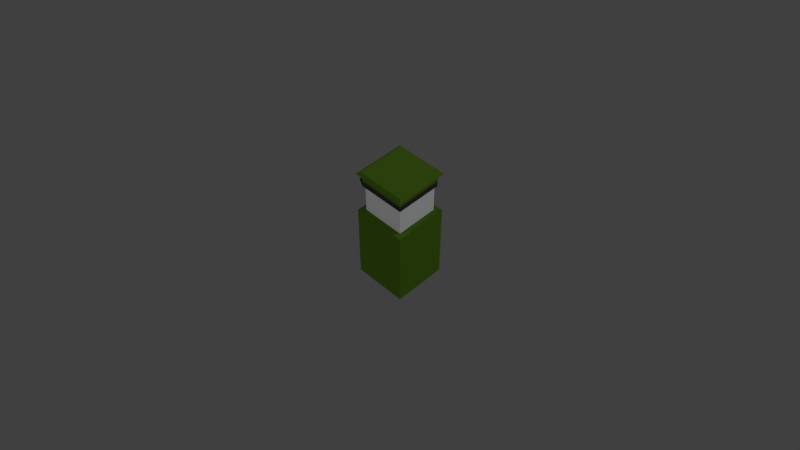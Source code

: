 # Source: SASCharacter.blend  (saved by Blender 2.79.0; exported with 4.5.12 LTS)
import bpy
from mathutils import Matrix  # noqa: F401  (used for matrix-valued properties, if any)

bpy.ops.wm.read_factory_settings(use_empty=True)
scene = bpy.context.scene
scene.name = 'Scene'

# ---- collections
col_collection_1 = bpy.data.collections.new('Collection 1'); scene.collection.children.link(col_collection_1)
col_collection_2 = bpy.data.collections.new('Collection 2'); scene.collection.children.link(col_collection_2)
col_collection_2.hide_render = True
col_collection_2.hide_viewport = True
col_collection_3 = bpy.data.collections.new('Collection 3'); scene.collection.children.link(col_collection_3)
col_collection_3.hide_render = True
col_collection_3.hide_viewport = True
col_collection_4 = bpy.data.collections.new('Collection 4'); scene.collection.children.link(col_collection_4)
col_collection_4.hide_render = True
col_collection_4.hide_viewport = True
col_collection_6 = bpy.data.collections.new('Collection 6'); scene.collection.children.link(col_collection_6)
col_collection_6.hide_render = True
col_collection_6.hide_viewport = True
col_collection_7 = bpy.data.collections.new('Collection 7'); scene.collection.children.link(col_collection_7)
col_collection_7.hide_render = True
col_collection_7.hide_viewport = True
col_collection_8 = bpy.data.collections.new('Collection 8'); scene.collection.children.link(col_collection_8)
col_collection_8.hide_render = True
col_collection_8.hide_viewport = True
col_collection_9 = bpy.data.collections.new('Collection 9'); scene.collection.children.link(col_collection_9)
col_collection_11 = bpy.data.collections.new('Collection 11'); scene.collection.children.link(col_collection_11)
col_collection_11.hide_render = True
col_collection_11.hide_viewport = True
col_collection_12 = bpy.data.collections.new('Collection 12'); scene.collection.children.link(col_collection_12)
col_collection_12.hide_render = True
col_collection_12.hide_viewport = True
col_collection_13 = bpy.data.collections.new('Collection 13'); scene.collection.children.link(col_collection_13)
col_collection_13.hide_render = True
col_collection_13.hide_viewport = True
col_collection_14 = bpy.data.collections.new('Collection 14'); scene.collection.children.link(col_collection_14)
col_collection_14.hide_render = True
col_collection_14.hide_viewport = True
col_collection_15 = bpy.data.collections.new('Collection 15'); scene.collection.children.link(col_collection_15)
col_collection_15.hide_render = True
col_collection_15.hide_viewport = True

# ---- images (referenced by path relative to the original .blend; pixels are not part of the script)
import os
ASSET_DIR = os.environ.get("B2B_ASSET_DIR", "")  # directory of the original .blend (textures are referenced by path, not embedded)
HERE = os.path.dirname(os.path.abspath(__file__))  # packed textures are extracted next to this script under _unpacked/

def load_image(name, relpath, width, height, colorspace="sRGB"):
    """Load a texture the original file referenced (path relative to the .blend, or extracted next to this script)."""
    p = next((c for c in (os.path.join(HERE, relpath), os.path.join(ASSET_DIR, relpath)) if relpath and os.path.exists(c)), "")
    if p:
        img = bpy.data.images.load(p, check_existing=True)
        img.name = name
    else:  # same state as the original file: an image datablock whose file is absent (Cycles renders it pink)
        img = bpy.data.images.new(name, width, height)
        img.source = "FILE"
        img.filepath = "//" + (relpath or name)
    img.colorspace_settings.name = colorspace
    return img
img_new_face = load_image('New Face', '', 64, 64, 'sRGB')

# ---- materials (node trees are filled in below, after node groups)
mat_test = bpy.data.materials.new('Test')
mat_test.alpha_threshold = 0.0
mat_test.use_transparent_shadow = False
mat_test.roughness = 0.5
mat_barrel = bpy.data.materials.new('Barrel')
mat_barrel.alpha_threshold = 0.0
mat_barrel.use_transparent_shadow = False
mat_barrel.diffuse_color = (0.1679, 0.1646, 0.1547, 1.0)
mat_barrel.roughness = 0.5
mat_barrel.specular_intensity = 0.0
mat_magazine = bpy.data.materials.new('Magazine')
mat_magazine.alpha_threshold = 0.0
mat_magazine.use_transparent_shadow = False
mat_magazine.diffuse_color = (0.3757, 0.3757, 0.3757, 1.0)
mat_magazine.roughness = 0.5
mat_magazine.specular_intensity = 0.0
mat_wood = bpy.data.materials.new('Wood')
mat_wood.alpha_threshold = 0.0
mat_wood.use_transparent_shadow = False
mat_wood.diffuse_color = (0.8, 0.3729, 0.1022, 1.0)
mat_wood.roughness = 0.5
mat_wood.specular_intensity = 0.0
mat_face_001 = bpy.data.materials.new('Face.001')
mat_face_001.alpha_threshold = 0.0
mat_face_001.use_transparent_shadow = False
mat_face_001.preview_render_type = 'FLAT'
mat_face_001.diffuse_color = (0.8, 0.6944, 0.525, 1.0)
mat_face_001.roughness = 0.5
mat_face_001.specular_intensity = 0.0
mat_face_001.line_color = (0.0, 0.0, 0.0, 1.0)
mat_helmet = bpy.data.materials.new('Helmet')
mat_helmet.alpha_threshold = 0.0
mat_helmet.use_transparent_shadow = False
mat_helmet.diffuse_color = (0.03992, 0.2529, 0.03886, 1.0)
mat_helmet.roughness = 0.5
mat_helmet.specular_intensity = 0.0
mat_face = bpy.data.materials.new('Face')
mat_face.alpha_threshold = 0.0
mat_face.use_transparent_shadow = False
mat_face.roughness = 0.5
mat_rocket = bpy.data.materials.new('Rocket')
mat_rocket.alpha_threshold = 0.0
mat_rocket.use_transparent_shadow = False
mat_rocket.diffuse_color = (0.8, 0.7895, 0.3646, 1.0)
mat_rocket.roughness = 0.5
mat_rocket.specular_intensity = 0.0
mat_dummy = bpy.data.materials.new('Dummy')
mat_dummy.alpha_threshold = 0.0
mat_dummy.use_transparent_shadow = False
mat_dummy.diffuse_color = (0.8, 0.6341, 0.4967, 1.0)
mat_dummy.roughness = 0.5
mat_dummy.specular_intensity = 0.0
mat_dummypole = bpy.data.materials.new('DummyPole')
mat_dummypole.alpha_threshold = 0.0
mat_dummypole.use_transparent_shadow = False
mat_dummypole.diffuse_color = (0.1873, 0.08814, 0.01985, 1.0)
mat_dummypole.roughness = 0.5
mat_dummypole.specular_intensity = 0.0
mat_generaluniform = bpy.data.materials.new('GeneralUniform')
mat_generaluniform.alpha_threshold = 0.0
mat_generaluniform.use_transparent_shadow = False
mat_generaluniform.diffuse_color = (0.08127, 0.1706, 0.01309, 1.0)
mat_generaluniform.roughness = 0.5
mat_generaluniform.specular_intensity = 0.0
mat_generalshirt = bpy.data.materials.new('GeneralShirt')
mat_generalshirt.alpha_threshold = 0.0
mat_generalshirt.use_transparent_shadow = False
mat_generalshirt.diffuse_color = (0.8, 0.6958, 0.3471, 1.0)
mat_generalshirt.roughness = 0.5
mat_generalshirt.specular_intensity = 0.0
mat_generaltie = bpy.data.materials.new('GeneralTie')
mat_generaltie.alpha_threshold = 0.0
mat_generaltie.use_transparent_shadow = False
mat_generaltie.diffuse_color = (0.8, 0.5384, 0.1724, 1.0)
mat_generaltie.roughness = 0.5
mat_generaltie.specular_intensity = 0.0
mat_generalhelmetblack = bpy.data.materials.new('GeneralHelmetBlack')
mat_generalhelmetblack.alpha_threshold = 0.0
mat_generalhelmetblack.use_transparent_shadow = False
mat_generalhelmetblack.diffuse_color = (0.03415, 0.03415, 0.03415, 1.0)
mat_generalhelmetblack.roughness = 0.5
mat_generalhelmetblack.specular_intensity = 0.0

# ---- material node trees
mat_test.use_nodes = True; mat_test.node_tree.nodes.clear()
_N = mat_test.node_tree.nodes; _L = mat_test.node_tree.links
n0 = _N.new('ShaderNodeOutputMaterial'); n0.name = 'Material Output'; n0.location = (300, 300)
n1 = _N.new('ShaderNodeBsdfDiffuse'); n1.name = 'Diffuse BSDF'; n1.location = (10, 300)
n2 = _N.new('ShaderNodeTexImage'); n2.name = 'Image Texture'; n2.location = (-184, 299)
n2.width = 140
n2.image = img_new_face
n3 = _N.new('ShaderNodeTexCoord'); n3.name = 'Texture Coordinate'; n3.location = (-460, 246)
_L.new(n1.outputs[0], n0.inputs[0])
_L.new(n2.outputs[0], n1.inputs[0])
_L.new(n3.outputs[2], n2.inputs[0])
n0.is_active_output = True

# ---- world
world_world = bpy.data.worlds.new('World'); scene.world = world_world
world_world.color = (0.05088, 0.05088, 0.05088)
world_world.use_sun_shadow = False
world_world.sun_shadow_jitter_overblur = 0.0
world_world.cycles.sampling_method = 'MANUAL'

# ---- cameras
cam_camera = bpy.data.cameras.new('Camera')
cam_camera.clip_end = 100.0
cam_camera.lens = 35.0
cam_camera.sensor_width = 32.0
cam_camera.sensor_height = 18.0
cam_camera.ortho_scale = 7.314
cam_camera.dof.focus_distance = 0.0
cam_camera.dof.aperture_fstop = 128.0

# ---- lights
light_lamp_001 = bpy.data.lights.new('Lamp.001', 'SUN')
light_lamp_001.color = (0.9404, 1.0, 1.0)
light_lamp_001.transmission_factor = 0.0
light_lamp_001.cutoff_distance = 30.0
light_lamp_001.angle = 0.1993
light_lamp_001.energy = 1.0
light_lamp_001.shadow_buffer_clip_start = 1.001
light_lamp_001.shadow_soft_size = 0.1
light_lamp_001.shadow_cascade_max_distance = 1000.0
light_lamp = bpy.data.lights.new('Lamp', 'SUN')
light_lamp.transmission_factor = 0.0
light_lamp.cutoff_distance = 30.0
light_lamp.angle = 0.1993
light_lamp.energy = 0.5
light_lamp.shadow_buffer_clip_start = 1.001
light_lamp.shadow_soft_size = 0.1
light_lamp.shadow_cascade_max_distance = 1000.0

# ---- meshes
me_cube_006 = bpy.data.meshes.new('Cube.006')
me_cube_006.from_pydata([], [], [])
_uv = me_cube_006.uv_layers.new(name='UVMap')
_uv.uv.foreach_set('vector', [])
me_cube_006.materials.append(mat_test)
me_cube_006.use_remesh_preserve_volume = False
me_cube_006.use_remesh_preserve_attributes = False
me_cube_006.use_mirror_vertex_groups = False
me_cube_006.update()
me_cube_009 = bpy.data.meshes.new('Cube.009')
me_cube_009.from_pydata([(0.252, -0.07625, 0.08084), (0.119, -0.07625, 0.2937), (0.252, 0.07612, 0.08084), (0.119, 0.07612, 0.2937), (0.9138, -0.07625, 0.08084), (0.9138, -0.07625, 0.2937), (0.9138, 0.07612, 0.08084), (0.9138, 0.07612, 0.2937), (1.716, 0.04357, 0.1438), (1.716, 0.04357, 0.2308), (1.716, -0.0437, 0.1438), (1.716, -0.0437, 0.2308), (0.9138, -0.0437, 0.2308), (0.9138, -0.0437, 0.1438), (0.9138, 0.04357, 0.1438), (0.9138, 0.04357, 0.2308), (-0.7217, 0.09995, 0.08084), (-0.7217, -0.1001, 0.08084), (-0.4133, -0.1001, 0.2937), (-0.4133, 0.09995, 0.2937), (0.119, 0.09995, -0.06315), (0.119, -0.1001, -0.06315), (-0.6075, 0.09995, -0.06315), (-0.6075, -0.1001, -0.06315), (-0.7217, 0.06617, 0.1306), (-0.7217, -0.0663, 0.1306), (-0.7217, -0.0663, 0.244), (-0.7217, 0.06617, 0.244), (-0.8631, 0.06617, 0.1306), (-0.8631, -0.0663, 0.1306), (-0.8631, -0.0663, 0.244), (-0.8631, 0.06617, 0.244), (-1.469, 0.07865, -0.06019), (-1.469, -0.07878, -0.06019), (-1.469, -0.07878, 0.2772), (-1.469, 0.07865, 0.2772), (-0.4336, 0.07467, -0.06315), (-0.4336, -0.0748, -0.06315), (-0.5695, 0.07467, -0.06315), (-0.5695, -0.0748, -0.06315), (-0.5416, 0.07467, -0.384), (-0.5416, -0.0748, -0.384), (-0.6999, 0.07467, -0.3183), (-0.6999, -0.0748, -0.3183), (0.5962, 0.06528, 0.08084), (0.5962, -0.06541, 0.08084), (0.7378, 0.06528, 0.08084), (0.7378, -0.06541, 0.08084), (0.5962, 0.06528, -0.3457), (0.5962, -0.06541, -0.3457), (0.7173, 0.06528, -0.3457), (0.7173, -0.06541, -0.3457), (-0.1711, -0.06296, -0.2222), (-0.1735, -0.06296, -0.01493), (-0.1711, 0.06353, -0.2222), (-0.1735, 0.06353, -0.01493), (0.09278, -0.06296, -0.1801), (0.09518, -0.06296, -0.01493), (0.09278, 0.06353, -0.1801), (0.09518, 0.06353, -0.01493), (-0.1184, 0.06353, -0.482), (-0.1184, -0.06296, -0.482), (0.1455, 0.06353, -0.44), (0.1455, -0.06296, -0.44)], [], [(3, 19, 18, 1), (2, 3, 7, 6), (7, 15, 14, 6), (4, 5, 1, 0), (6, 46, 44, 2), (7, 3, 1, 5), (8, 9, 11, 10), (5, 12, 15, 7), (14, 8, 10, 13), (6, 14, 13, 4), (13, 10, 11, 12), (4, 13, 12, 5), (15, 9, 8, 14), (12, 11, 9, 15), (16, 22, 23, 17), (2, 16, 19, 3), (1, 18, 17, 0), (23, 39, 37, 21), (17, 23, 21, 0), (0, 21, 20, 2), (2, 20, 22, 16), (27, 31, 30, 26), (16, 24, 27, 19), (18, 26, 25, 17), (19, 27, 26, 18), (28, 32, 35, 31), (25, 29, 28, 24), (24, 28, 31, 27), (26, 30, 29, 25), (33, 34, 35, 32), (30, 34, 33, 29), (31, 35, 34, 30), (29, 33, 32, 28), (36, 40, 42, 38), (22, 38, 39, 23), (20, 36, 38, 22), (21, 37, 36, 20), (41, 43, 42, 40), (37, 41, 40, 36), (39, 43, 41, 37), (38, 42, 43, 39), (47, 51, 50, 46), (2, 44, 45, 0), (4, 47, 46, 6), (0, 45, 47, 4), (48, 50, 51, 49), (44, 48, 49, 45), (45, 49, 51, 47), (46, 50, 48, 44), (52, 53, 55, 54), (54, 55, 59, 58), (58, 59, 57, 56), (56, 57, 53, 52), (54, 58, 62, 60), (59, 55, 53, 57), (60, 62, 63, 61), (52, 54, 60, 61), (58, 56, 63, 62), (56, 52, 61, 63), (17, 25, 24, 16)])
me_cube_009.polygons.foreach_set('material_index', [0, 0, 0, 0, 0, 0, 0, 0, 0, 0, 0, 0, 0, 0, 0, 0, 0, 0, 0, 0, 0, 0, 0, 0, 0, 0, 0, 0, 0, 0, 0, 0, 0, 0, 0, 0, 0, 0, 0, 0, 0, 0, 0, 0, 0, 0, 0, 0, 0, 1, 1, 1, 1, 1, 1, 1, 1, 1, 1, 2])
me_cube_009.materials.append(mat_barrel)
me_cube_009.materials.append(mat_magazine)
me_cube_009.materials.append(mat_wood)
me_cube_009.use_remesh_preserve_volume = False
me_cube_009.use_remesh_preserve_attributes = False
me_cube_009.use_mirror_vertex_groups = False
me_cube_009.update()
me_cube_004 = bpy.data.meshes.new('Cube.004')
me_cube_004.from_pydata([(1.0, 1.0, 0.0), (1.0, -1.0, 0.0), (-1.0, -1.0, 0.0), (-1.0, 1.0, 0.0), (1.0, 1.0, 0.5001), (1.0, -1.0, 0.5001), (-1.0, -1.0, 0.5001), (-1.0, 1.0, 0.5001), (2.452e-07, 0.7531, 0.8705), (0.7531, -4.135e-07, 0.8705), (-0.7531, 1.332e-07, 0.8705), (-3.925e-07, -0.7531, 0.8705)], [], [(0, 1, 2, 3), (4, 7, 8), (0, 4, 5, 1), (1, 5, 6, 2), (2, 6, 7, 3), (4, 0, 3, 7), (8, 10, 11, 9), (9, 4, 8), (5, 4, 9), (9, 11, 5), (8, 7, 10), (7, 6, 10), (10, 6, 11), (6, 5, 11)])
me_cube_004.polygons.foreach_set('material_index', [1, 1, 1, 1, 1, 1, 1, 1, 1, 1, 1, 1, 1, 1])
me_cube_004.materials.append(mat_face_001)
me_cube_004.materials.append(mat_helmet)
me_cube_004.use_remesh_preserve_volume = False
me_cube_004.use_remesh_preserve_attributes = False
me_cube_004.use_mirror_vertex_groups = False
me_cube_004.update()
me_cube_001 = bpy.data.meshes.new('Cube.001')
me_cube_001.from_pydata([(1.0, -1.0, -1.0), (-1.0, -1.0, -1.0), (-1.0, 1.0, -1.0), (1.0, 1.0, -1.0), (1.0, -1.0, 1.0), (-1.0, -1.0, 1.0), (-1.0, 1.0, 1.0), (1.0, 1.0, 1.0)], [], [(0, 1, 2, 3), (4, 7, 6, 5), (0, 4, 5, 1), (1, 5, 6, 2), (2, 6, 7, 3), (4, 0, 3, 7)])
_uv = me_cube_001.uv_layers.new(name='UVMap')
_uv.uv.foreach_set('vector', [1.987e-08, 0.6667, 0.3333, 0.6667, 0.3333, 1.0, 0.0, 1.0, 0.3333, 0.3333, 0.3333, 0.6667, 4.967e-08, 0.6667, 0.0, 0.3333, 0.6667, 0.3333, 0.3333, 0.3333, 0.3333, 0.0, 0.6667, 1.987e-08, 2.98e-08, 0.3333, 0.0, 1.291e-07, 0.3333, 0.0, 0.3333, 0.3333, 1.0, 0.3333, 0.6667, 0.3333, 0.6667, 8.941e-08, 1.0, 0.0, 0.3333, 0.3333, 0.6667, 0.3333, 0.6667, 0.6667, 0.3333, 0.6667])
_ca = me_cube_001.color_attributes.new('Col', 'BYTE_COLOR', 'CORNER')
_ca.data.foreach_set('color', [1.0, 1.0, 1.0, 1.0, 1.0, 1.0, 1.0, 1.0, 1.0, 1.0, 1.0, 1.0, 1.0, 1.0, 1.0, 1.0, 1.0, 1.0, 1.0, 1.0, 1.0, 1.0, 1.0, 1.0, 1.0, 1.0, 1.0, 1.0, 1.0, 1.0, 1.0, 1.0, 1.0, 1.0, 1.0, 1.0, 1.0, 1.0, 1.0, 1.0, 1.0, 1.0, 1.0, 1.0, 1.0, 1.0, 1.0, 1.0, 1.0, 1.0, 1.0, 1.0, 1.0, 1.0, 1.0, 1.0, 1.0, 1.0, 1.0, 1.0, 1.0, 1.0, 1.0, 1.0, 1.0, 1.0, 1.0, 1.0, 1.0, 1.0, 1.0, 1.0, 1.0, 1.0, 1.0, 1.0, 1.0, 1.0, 1.0, 1.0, 1.0, 1.0, 1.0, 1.0, 1.0, 1.0, 1.0, 1.0, 1.0, 1.0, 1.0, 1.0, 1.0, 1.0, 1.0, 1.0])
me_cube_001.materials.append(mat_face)
me_cube_001.use_remesh_preserve_volume = False
me_cube_001.use_remesh_preserve_attributes = False
me_cube_001.use_mirror_vertex_groups = False
me_cube_001.update()
me_cube = bpy.data.meshes.new('Cube')
me_cube.from_pydata([(1.0, 1.0, 0.0), (1.0, -1.0, 0.0), (-1.0, -1.0, 0.0), (-1.0, 1.0, 0.0), (1.0, 1.0, 3.0), (1.0, -1.0, 3.0), (-1.0, -1.0, 3.0), (-1.0, 1.0, 3.0)], [], [(0, 1, 2, 3), (4, 7, 6, 5), (0, 4, 5, 1), (1, 5, 6, 2), (2, 6, 7, 3), (4, 0, 3, 7)])
me_cube.polygons.foreach_set('material_index', [1, 1, 1, 1, 1, 1])
me_cube.materials.append(mat_face_001)
me_cube.materials.append(mat_helmet)
me_cube.use_remesh_preserve_volume = False
me_cube.use_remesh_preserve_attributes = False
me_cube.use_mirror_vertex_groups = False
me_cube.update()
me_cube_013 = bpy.data.meshes.new('Cube.013')
me_cube_013.from_pydata([(0.3893, -0.07625, 0.08084), (0.5041, -0.07625, 0.2937), (0.3893, 0.07612, 0.08084), (0.5041, 0.07612, 0.2937), (0.9138, -0.06131, 0.112), (0.9138, -0.06131, 0.2625), (0.9138, 0.06117, 0.112), (0.9138, 0.06117, 0.2625), (1.556, 0.04357, 0.1438), (1.556, 0.04357, 0.2308), (1.556, -0.0437, 0.1438), (1.556, -0.0437, 0.2308), (0.9138, -0.0437, 0.2308), (0.9138, -0.0437, 0.1438), (0.9138, 0.04357, 0.1438), (0.9138, 0.04357, 0.2308), (-0.7217, 0.09995, 0.04727), (-0.7217, -0.1001, 0.04727), (-0.5723, -0.1001, 0.2937), (-0.5723, 0.09995, 0.2937), (-0.8891, 0.09995, 0.03189), (-0.8891, -0.1001, 0.03189), (-0.7217, -0.0663, 0.2012), (-0.7217, 0.06617, 0.2012), (-0.8891, -0.0663, 0.1522), (-0.8891, 0.06617, 0.1522), (-0.9887, 0.06617, 0.2178), (-0.9887, 0.06679, 0.002962), (-0.9887, -0.0663, 0.2178), (-0.9887, -0.06692, 0.002962), (-1.441, 0.06617, 0.2178), (-1.441, 0.06679, -0.1152), (-1.441, -0.0663, 0.2178), (-1.441, -0.06692, -0.1152), (-0.3978, 0.07612, 0.05706), (-0.3978, -0.07625, 0.05706), (-0.6496, 0.09995, 0.04945), (-0.6496, -0.1001, 0.04945), (-0.4296, 0.05709, -0.0373), (-0.4296, -0.05722, -0.0373), (-0.6137, 0.07496, 0.005634), (-0.6137, -0.07509, 0.005634), (-0.4665, 0.05709, -0.1957), (-0.4665, -0.05722, -0.1957), (-0.6506, 0.07496, -0.1527), (-0.6506, -0.07509, -0.1527), (-0.4569, 0.05709, -0.3043), (-0.4569, -0.05722, -0.3043), (-0.6789, 0.07496, -0.2042), (-0.6789, -0.07509, -0.2042), (-0.1745, 0.05709, -0.0373), (-0.1745, -0.05722, -0.0373), (-0.1745, 0.05709, 0.08128), (-0.1745, -0.05722, 0.08128), (-0.1026, 0.05709, -0.0373), (-0.1026, -0.05722, -0.0373), (-0.1026, 0.05709, 0.08128), (-0.1026, -0.05722, 0.08128), (0.1919, 0.07612, 0.07428), (0.1919, -0.07625, 0.07428), (-0.05076, 0.07612, 0.0505), (-0.05076, -0.07625, 0.0505), (0.1924, 0.07612, 0.06695), (0.1924, -0.07625, 0.06695), (-0.05125, 0.07612, 0.05783), (-0.05125, -0.07625, 0.05783), (0.1714, 0.05099, 0.06695), (0.1714, -0.05112, 0.06695), (-0.109, 0.05099, 0.05783), (-0.109, -0.05112, 0.05783), (0.1775, 0.05099, -0.006341), (0.1775, -0.05112, -0.006341), (-0.09475, 0.05099, -0.07408), (-0.09475, -0.05112, -0.07408), (0.2048, 0.05099, -0.1514), (0.2048, -0.05112, -0.1514), (-0.02769, 0.05099, -0.3084), (-0.02769, -0.05112, -0.3084), (0.3275, 0.05099, -0.3346), (0.3275, -0.05112, -0.3346), (0.1133, 0.05099, -0.5157), (0.1133, -0.05112, -0.5157), (1.468, -0.0276, 0.2236), (1.495, -0.0276, 0.3169), (1.468, 0.03665, 0.2236), (1.495, 0.03665, 0.3169), (1.532, -0.0276, 0.2236), (1.532, -0.0276, 0.3169), (1.532, 0.03665, 0.2236), (1.532, 0.03665, 0.3169), (-0.4296, 0.05709, -0.02921), (-0.4296, -0.05722, -0.02921), (-0.1745, 0.05709, -0.02921), (-0.1745, -0.05722, -0.02921)], [], [(3, 19, 18, 1), (8, 9, 11, 10), (14, 8, 10, 13), (13, 10, 11, 12), (15, 9, 8, 14), (12, 11, 9, 15), (2, 16, 19, 3), (1, 18, 17, 0), (16, 23, 19), (18, 22, 17), (19, 23, 22, 18), (17, 37, 35, 0), (2, 58, 60, 34), (2, 34, 36, 16), (50, 38, 90, 92), (52, 56, 54, 50), (54, 56, 57, 55), (50, 54, 55, 51), (51, 55, 57, 53), (53, 57, 56, 52), (0, 59, 58, 2), (35, 61, 59, 0), (34, 60, 61, 35), (63, 62, 64, 65), (65, 69, 67, 63), (63, 67, 66, 62), (62, 66, 68, 64), (64, 68, 69, 65), (82, 83, 85, 84), (84, 85, 89, 88), (88, 89, 87, 86), (86, 87, 83, 82), (84, 88, 86, 82), (89, 85, 83, 87), (90, 91, 93, 92), (39, 51, 93, 91), (51, 50, 92, 93), (51, 53, 52, 50), (69, 73, 71, 67), (70, 74, 76, 72), (67, 71, 70, 66), (66, 70, 72, 68), (68, 72, 73, 69), (77, 81, 79, 75), (72, 76, 77, 73), (73, 77, 75, 71), (71, 75, 74, 70), (79, 81, 80, 78), (75, 79, 78, 74), (74, 78, 80, 76), (76, 80, 81, 77), (2, 3, 7, 6), (7, 15, 14, 6), (4, 5, 1, 0), (7, 3, 1, 5), (5, 12, 15, 7), (6, 14, 13, 4), (4, 13, 12, 5), (25, 26, 28, 24), (17, 21, 20, 16), (2, 6, 4, 0), (16, 36, 37, 17), (23, 25, 24, 22), (22, 24, 21, 17), (16, 20, 25, 23), (29, 33, 31, 27), (24, 28, 29, 21), (20, 27, 26, 25), (21, 29, 27, 20), (33, 32, 30, 31), (26, 30, 32, 28), (28, 32, 33, 29), (27, 31, 30, 26), (37, 41, 39, 35), (40, 44, 45, 41), (36, 40, 41, 37), (34, 38, 40, 36), (35, 39, 38, 34), (42, 46, 48, 44), (38, 42, 44, 40), (39, 43, 42, 38), (41, 45, 43, 39), (47, 49, 48, 46), (43, 47, 46, 42), (45, 49, 47, 43), (44, 48, 49, 45), (38, 39, 91, 90)])
me_cube_013.polygons.foreach_set('material_index', [0, 0, 0, 0, 0, 0, 0, 0, 0, 0, 0, 0, 0, 0, 0, 0, 0, 0, 0, 0, 0, 0, 0, 0, 0, 0, 0, 0, 0, 0, 0, 0, 0, 0, 0, 0, 0, 0, 1, 1, 1, 1, 1, 1, 1, 1, 1, 1, 1, 1, 1, 2, 2, 2, 2, 2, 2, 2, 2, 2, 2, 2, 2, 2, 2, 2, 2, 2, 2, 2, 2, 2, 2, 2, 2, 2, 2, 2, 2, 2, 2, 2, 2, 2, 2, 2, 2])
me_cube_013.materials.append(mat_barrel)
me_cube_013.materials.append(mat_magazine)
me_cube_013.materials.append(mat_wood)
me_cube_013.use_remesh_preserve_volume = False
me_cube_013.use_remesh_preserve_attributes = False
me_cube_013.use_mirror_vertex_groups = False
me_cube_013.update()
me_cube_014 = bpy.data.meshes.new('Cube.014')
me_cube_014.from_pydata([(-0.6105, -0.1144, 0.01009), (-0.6105, -0.0899, 0.1623), (-0.6105, 0.1144, 0.01009), (-0.6105, 0.0899, 0.1623), (-0.414, -0.1144, 0.01009), (-0.3658, -0.0899, 0.1623), (-0.414, 0.1144, 0.01009), (-0.3658, 0.0899, 0.1623), (0.1855, 0.0899, 0.1623), (0.1855, 0.1144, 0.01009), (0.1855, -0.1144, 0.01009), (0.1855, -0.0899, 0.1623), (-0.6379, 0.1144, -0.1213), (-0.6379, -0.1144, -0.1213), (-0.4348, 0.1144, -0.1479), (-0.4348, -0.1144, -0.1479), (-0.6981, 0.1144, 0.08217), (-0.6981, -0.1144, 0.08217), (-0.6981, -0.0899, 0.1128), (-0.6981, 0.0899, 0.1128), (-0.232, 0.1144, -0.1346), (-0.232, -0.1144, -0.1346), (-0.188, 0.1093, 0.01442), (-0.188, -0.1093, 0.01442), (0.1855, 0.0554, 0.1409), (0.1855, 0.0705, 0.04711), (0.1855, -0.0705, 0.04711), (0.1855, -0.0554, 0.1409), (0.2646, 0.0554, 0.1409), (0.2646, 0.0705, 0.04711), (0.2646, -0.0705, 0.04711), (0.2646, -0.0554, 0.1409), (-0.6679, 0.1144, -0.3362), (-0.6679, -0.1144, -0.3362), (-0.463, 0.1144, -0.3405), (-0.463, -0.1144, -0.3405), (-0.4351, -0.1144, -0.1439), (-0.4351, 0.1144, -0.1439), (-0.2322, -0.1144, -0.1306), (-0.2322, 0.1144, -0.1306), (-0.2457, -0.1144, -0.1306), (-0.2457, 0.1144, -0.1306), (-0.2017, -0.1093, 0.01846), (-0.2017, 0.1093, 0.01846)], [], [(1, 3, 19, 18), (2, 3, 7, 6), (7, 5, 11, 8), (4, 5, 1, 0), (2, 6, 14, 12), (7, 3, 1, 5), (11, 10, 26, 27), (6, 7, 8, 9), (5, 4, 10, 11), (4, 6, 9, 10), (14, 15, 35, 34), (0, 2, 12, 13), (6, 4, 15, 14), (4, 0, 13, 15), (17, 18, 19, 16), (2, 0, 17, 16), (3, 2, 16, 19), (0, 1, 18, 17), (24, 27, 31, 28), (10, 9, 25, 26), (8, 11, 27, 24), (9, 8, 24, 25), (29, 28, 31, 30), (25, 24, 28, 29), (27, 26, 30, 31), (26, 25, 29, 30), (32, 34, 35, 33), (13, 12, 32, 33), (15, 13, 33, 35), (12, 14, 34, 32), (14, 15, 36, 37), (21, 20, 39, 38), (23, 22, 43, 42), (20, 21, 40, 41), (37, 36, 38, 39), (41, 40, 42, 43), (15, 14, 20, 21), (21, 20, 22, 23), (20, 14, 37, 39), (21, 23, 42, 40), (15, 21, 38, 36), (22, 20, 41, 43)])
me_cube_014.polygons.foreach_set('material_index', [0, 0, 0, 0, 0, 0, 0, 0, 0, 0, 0, 0, 0, 0, 0, 0, 0, 0, 0, 0, 0, 0, 0, 0, 0, 0, 0, 0, 0, 0, 0, 0, 0, 0, 1, 1, 1, 1, 2, 2, 2, 2])
me_cube_014.materials.append(mat_barrel)
me_cube_014.materials.append(mat_magazine)
me_cube_014.materials.append(mat_wood)
me_cube_014.use_remesh_preserve_volume = False
me_cube_014.use_remesh_preserve_attributes = False
me_cube_014.use_mirror_vertex_groups = False
me_cube_014.update()
me_cylinder_003 = bpy.data.meshes.new('Cylinder.003')
me_cylinder_003.from_pydata([(0.02073, 4.446e-08, 0.1226), (0.02073, -0.1061, 0.06128), (0.02073, -0.1061, -0.06128), (0.02073, 5.517e-08, -0.1226), (0.02073, 0.1061, -0.06128), (0.02073, 0.1061, 0.06128), (0.1444, 3.987e-08, 0.08266), (0.1444, -0.07159, 0.04133), (0.1444, -0.07159, -0.04133), (0.1444, 4.71e-08, -0.08266), (0.1444, 0.07159, -0.04133), (0.1444, 0.07159, 0.04133), (0.2188, 7.214e-08, 0.08266), (0.2188, -0.07159, 0.04133), (0.2188, -0.07159, -0.04133), (0.2188, 7.937e-08, -0.08266), (0.2188, 0.07159, -0.04133), (0.2188, 0.07159, 0.04133), (0.6481, -1.478e-07, 0.1741), (0.6481, -0.1508, 0.08706), (0.6481, -0.1508, -0.08706), (0.6481, -1.326e-07, -0.1741), (0.6481, 0.1508, -0.08706), (0.6481, 0.1508, 0.08706), (0.9011, -1.589e-07, 0.1741), (0.9011, -0.1508, 0.08706), (0.9011, -0.1508, -0.08706), (0.9011, -1.436e-07, -0.1741), (0.9011, 0.1508, -0.08706), (0.9011, 0.1508, 0.08706), (1.314, -1.892e-07, 0.05653), (1.314, -0.04895, 0.02826), (1.314, -0.04895, -0.02826), (1.314, -1.842e-07, -0.05653), (1.314, 0.04895, -0.02826), (1.314, 0.04895, 0.02826), (1.466, 1.131e-07, 0.05653), (1.466, -0.04895, 0.02826), (1.466, -0.04895, -0.02826), (1.466, 1.181e-07, -0.05653), (1.466, 0.04895, -0.02826), (1.466, 0.04895, 0.02826)], [], [(5, 0, 6, 11), (10, 11, 17, 16), (3, 4, 10, 9), (1, 2, 8, 7), (4, 5, 11, 10), (2, 3, 9, 8), (0, 1, 7, 6), (17, 12, 18, 23), (8, 9, 15, 14), (6, 7, 13, 12), (11, 6, 12, 17), (9, 10, 16, 15), (7, 8, 14, 13), (22, 23, 29, 28), (15, 16, 22, 21), (13, 14, 20, 19), (16, 17, 23, 22), (14, 15, 21, 20), (12, 13, 19, 18), (27, 28, 34, 33), (20, 21, 27, 26), (18, 19, 25, 24), (23, 18, 24, 29), (21, 22, 28, 27), (19, 20, 26, 25), (32, 33, 39, 38), (25, 26, 32, 31), (28, 29, 35, 34), (26, 27, 33, 32), (24, 25, 31, 30), (29, 24, 30, 35), (36, 37, 38, 39, 40, 41), (30, 31, 37, 36), (35, 30, 36, 41), (33, 34, 40, 39), (31, 32, 38, 37), (34, 35, 41, 40), (0, 5, 4, 3, 8, 2, 1)])
me_cylinder_003.materials.append(mat_rocket)
me_cylinder_003.use_remesh_preserve_volume = False
me_cylinder_003.use_remesh_preserve_attributes = False
me_cylinder_003.use_mirror_vertex_groups = False
me_cylinder_003.update()
me_cylinder_002 = bpy.data.meshes.new('Cylinder.002')
me_cylinder_002.from_pydata([(0.1334, -5.83e-09, 0.1334), (-0.4462, 1.95e-08, 0.1334), (0.1334, -0.1155, 0.06669), (-0.4462, -0.1155, 0.06669), (0.1334, -0.1155, -0.06669), (-0.4462, -0.1155, -0.06669), (0.1334, 5.83e-09, -0.1334), (-0.4462, 3.116e-08, -0.1334), (0.1334, 0.1155, -0.06669), (-0.4462, 0.1155, -0.06669), (0.1334, 0.1155, 0.06669), (-0.4462, 0.1155, 0.06669), (0.1898, -7.466e-09, 0.09149), (0.1898, -0.07923, 0.04575), (0.1898, -0.07923, -0.04575), (0.1898, 5.326e-10, -0.09149), (0.1898, 0.07923, -0.04575), (0.1898, 0.07923, 0.04575), (1.177, 4.668e-08, 0.09149), (1.177, -0.07923, 0.04575), (1.177, -0.07923, -0.04575), (1.177, 5.468e-08, -0.09149), (1.177, 0.07923, -0.04575), (1.177, 0.07923, 0.04575), (1.229, 4.497e-08, 0.09754), (1.229, -0.08447, 0.04877), (1.229, -0.08447, -0.04877), (1.229, 5.35e-08, -0.09754), (1.229, 0.08447, -0.04877), (1.229, 0.08447, 0.04877), (-1.041, -0.1155, 0.06669), (-1.041, 7.898e-08, 0.1334), (-1.041, -0.1155, -0.06669), (-1.041, 9.064e-08, -0.1334), (-1.041, 0.1155, -0.06669), (-1.041, 0.1155, 0.06669), (-1.303, -0.08669, 0.05005), (-1.303, 9.068e-08, 0.1001), (-1.303, -0.08669, -0.05005), (-1.303, 9.943e-08, -0.1001), (-1.303, 0.08669, -0.05005), (-1.303, 0.08669, 0.05005), (-1.44, -0.08669, 0.05005), (-1.44, 5.216e-08, 0.1001), (-1.44, -0.08669, -0.05005), (-1.44, 6.091e-08, -0.1001), (-1.44, 0.08669, -0.05005), (-1.44, 0.08669, 0.05005), (-1.49, -0.08669, 0.05005), (-1.49, 2.121e-08, 0.1001), (-1.49, -0.08669, -0.05005), (-1.49, 2.996e-08, -0.1001), (-1.49, 0.08669, -0.05005), (-1.49, 0.08669, 0.05005), (-1.944, -0.08669, 0.05005), (-1.944, 3.453e-07, 0.1001), (-1.944, -0.08669, -0.05005), (-1.944, 3.541e-07, -0.1001), (-1.944, 0.08669, -0.05005), (-1.944, 0.08669, 0.05005), (-2.023, -0.08669, 0.05005), (-2.023, 3.488e-07, 0.1001), (-2.023, -0.08669, -0.05005), (-2.023, 3.575e-07, -0.1001), (-2.023, 0.08669, -0.05005), (-2.023, 0.08669, 0.05005), (-2.585, -0.142, 0.08201), (-2.585, 1.541e-07, 0.164), (-2.585, -0.142, -0.08201), (-2.585, 1.684e-07, -0.164), (-2.585, 0.142, -0.08201), (-2.585, 0.142, 0.08201), (-2.659, -0.2222, 0.1283), (-2.659, 1.626e-07, 0.2566), (-2.659, -0.2222, -0.1283), (-2.659, 1.85e-07, -0.2566), (-2.659, 0.2222, -0.1283), (-2.659, 0.2222, 0.1283), (-2.704, -0.2222, 0.1283), (-2.704, 1.645e-07, 0.2566), (-2.704, -0.2222, -0.1283), (-2.704, 1.87e-07, -0.2566), (-2.704, 0.2222, -0.1283), (-2.704, 0.2222, 0.1283), (-0.3282, 0.08663, -0.5545), (-0.3282, 0.08663, -0.06766), (-0.1549, 0.08663, -0.5545), (-0.1549, 0.08663, -0.06766), (-0.3282, -0.05432, -0.5545), (-0.3282, -0.05432, -0.06766), (-0.1549, -0.05432, -0.5545), (-0.1549, -0.05432, -0.06766), (0.2764, 0.05212, -0.1433), (0.2764, 0.05212, 0.0291), (0.6062, 0.05212, -0.1433), (0.6062, 0.05212, 0.0291), (0.2764, -0.05212, -0.1433), (0.2764, -0.05212, 0.0291), (0.6062, -0.05212, -0.1433), (0.6062, -0.05212, 0.0291), (0.4972, 0.05212, -0.2072), (0.2839, 0.05212, -0.2072), (0.4972, -0.05212, -0.2072), (0.2839, -0.05212, -0.2072), (0.463, 0.05212, -0.3877), (0.318, 0.05212, -0.3877), (0.463, -0.05212, -0.3877), (0.318, -0.05212, -0.3877), (0.4396, 0.05212, -0.6445), (0.2896, 0.05212, -0.6445), (0.4396, -0.05212, -0.6445), (0.2896, -0.05212, -0.6445)], [], [(0, 1, 3, 2), (2, 3, 5, 4), (4, 5, 7, 6), (6, 7, 9, 8), (8, 9, 11, 10), (10, 11, 1, 0), (4, 6, 15, 14), (12, 13, 19, 18), (10, 0, 12, 17), (6, 8, 16, 15), (2, 4, 14, 13), (8, 10, 17, 16), (0, 2, 13, 12), (22, 23, 29, 28), (17, 12, 18, 23), (15, 16, 22, 21), (13, 14, 20, 19), (16, 17, 23, 22), (14, 15, 21, 20), (20, 21, 27, 26), (18, 19, 25, 24), (23, 18, 24, 29), (21, 22, 28, 27), (19, 20, 26, 25), (47, 46, 52, 53), (45, 44, 50, 51), (42, 43, 49, 48), (43, 47, 53, 49), (46, 45, 51, 52), (44, 42, 48, 50), (59, 58, 64, 65), (64, 63, 69, 70), (57, 56, 62, 63), (54, 55, 61, 60), (55, 59, 65, 61), (58, 57, 63, 64), (56, 54, 60, 62), (69, 68, 74, 75), (62, 60, 66, 68), (65, 64, 70, 71), (63, 62, 68, 69), (60, 61, 67, 66), (61, 65, 71, 67), (74, 72, 78, 80), (66, 67, 73, 72), (67, 71, 77, 73), (70, 69, 75, 76), (68, 66, 72, 74), (71, 70, 76, 77), (78, 79, 83, 82, 81, 80), (77, 76, 82, 83), (75, 74, 80, 81), (72, 73, 79, 78), (73, 77, 83, 79), (76, 75, 81, 82), (24, 25, 26, 27, 28, 29), (92, 93, 95, 94), (94, 95, 99, 98), (98, 99, 97, 96), (96, 97, 93, 92), (98, 96, 103, 102), (99, 95, 93, 97), (102, 103, 107, 106), (96, 92, 101, 103), (94, 98, 102, 100), (92, 94, 100, 101), (101, 100, 104, 105), (103, 101, 105, 107), (100, 102, 106, 104), (5, 3, 30, 32), (35, 34, 40, 41), (11, 9, 34, 35), (3, 1, 31, 30), (7, 5, 32, 33), (1, 11, 35, 31), (9, 7, 33, 34), (37, 41, 47, 43), (33, 32, 38, 39), (30, 31, 37, 36), (31, 35, 41, 37), (34, 33, 39, 40), (32, 30, 36, 38), (40, 39, 45, 46), (38, 36, 42, 44), (41, 40, 46, 47), (39, 38, 44, 45), (36, 37, 43, 42), (49, 53, 59, 55), (52, 51, 57, 58), (50, 48, 54, 56), (53, 52, 58, 59), (51, 50, 56, 57), (48, 49, 55, 54), (84, 85, 87, 86), (86, 87, 91, 90), (90, 91, 89, 88), (88, 89, 85, 84), (86, 90, 88, 84), (91, 87, 85, 89), (105, 104, 108, 109), (108, 110, 111, 109), (107, 105, 109, 111), (104, 106, 110, 108), (106, 107, 111, 110)])
me_cylinder_002.polygons.foreach_set('material_index', [0, 0, 0, 0, 0, 0, 0, 0, 0, 0, 0, 0, 0, 0, 0, 0, 0, 0, 0, 0, 0, 0, 0, 0, 0, 0, 0, 0, 0, 0, 0, 0, 0, 0, 0, 0, 0, 0, 0, 0, 0, 0, 0, 0, 0, 0, 0, 0, 0, 0, 0, 0, 0, 0, 0, 0, 1, 1, 1, 1, 1, 1, 1, 1, 1, 1, 1, 1, 1, 2, 2, 2, 2, 2, 2, 2, 2, 2, 2, 2, 2, 2, 2, 2, 2, 2, 2, 2, 2, 2, 2, 2, 2, 2, 2, 2, 2, 2, 2, 2, 2, 2, 2, 2])
me_cylinder_002.materials.append(mat_barrel)
me_cylinder_002.materials.append(mat_magazine)
me_cylinder_002.materials.append(mat_wood)
me_cylinder_002.use_remesh_preserve_volume = False
me_cylinder_002.use_remesh_preserve_attributes = False
me_cylinder_002.use_mirror_vertex_groups = False
me_cylinder_002.update()
me_cube_003 = bpy.data.meshes.new('Cube.003')
me_cube_003.from_pydata([(-0.8561, 0.01181, -0.1154), (0.1314, 0.01181, 0.2624), (-1.026, 0.01181, -0.1808), (-0.9088, 0.01181, -0.2247), (-0.7347, 0.01181, -0.008121), (-0.5086, 0.01181, 0.2624), (-0.7341, 0.01181, 0.1589), (-0.662, 0.01181, -0.005301), (0.1314, 0.01181, 0.02716), (-1.1, 0.01181, -0.05569), (-1.075, 0.01181, 0.09863), (-1.027, 0.01181, 0.09863), (-0.9565, 0.01181, 0.05097), (-0.2112, 0.01181, 0.01315), (-0.5885, 0.01181, -0.002291), (-0.4382, 0.01181, 0.003858), (0.1314, 0.03867, 0.1631), (0.1314, 0.03867, 0.2485), (0.1314, 0.03867, 0.1322), (0.1314, 0.03867, 0.04675), (1.306, 0.03867, 0.1322), (1.306, 0.03867, 0.04675), (1.306, 0.03867, 0.2485), (1.306, 0.03867, 0.1631), (0.5574, 0.01181, -0.005317), (0.5574, -0.007031, 0.1867), (1.236, -0.007031, 0.1867), (1.236, 0.01181, -0.005317), (-0.7347, 0.1388, -0.008121), (-0.8561, 0.1388, -0.1154), (-1.026, 0.1388, -0.1808), (-1.1, 0.1388, -0.05569), (-0.9088, 0.1388, -0.2247), (0.1314, 0.1388, 0.2624), (-0.5086, 0.1388, 0.2624), (-0.7341, 0.1388, 0.1589), (-0.662, 0.1388, -0.005301), (0.1314, 0.1388, 0.02716), (-1.075, 0.1388, 0.09863), (-1.027, 0.1388, 0.09863), (-0.9565, 0.1388, 0.05097), (-0.2112, 0.1388, 0.01315), (-0.4382, 0.1388, 0.003858), (-0.5885, 0.1388, -0.002291), (1.306, 0.112, 0.2485), (0.1314, 0.112, 0.2485), (1.306, 0.112, 0.1631), (0.1314, 0.112, 0.1631), (0.1314, 0.112, 0.1322), (0.1314, 0.112, 0.04675), (1.306, 0.112, 0.1322), (1.306, 0.112, 0.04675), (1.236, 0.1577, 0.1867), (0.5574, 0.1577, 0.1867), (1.236, 0.1388, -0.005317), (0.5574, 0.1388, -0.005317), (-0.662, 0.04113, -0.005301), (-0.6154, 0.04113, -0.08983), (-0.5061, 0.04113, -0.1266), (-0.2112, 0.04113, 0.01315), (-0.5885, 0.04113, -0.002291), (-0.4382, 0.04113, 0.003858), (-0.4143, 0.04113, -0.03628), (-0.5137, 0.04113, -0.1027), (-0.6102, 0.04113, -0.04621), (-0.662, 0.1095, -0.005301), (-0.6154, 0.1095, -0.08983), (-0.5061, 0.1095, -0.1266), (-0.2112, 0.1095, 0.01315), (-0.4382, 0.1095, 0.003858), (-0.5885, 0.1095, -0.002291), (-0.4143, 0.1095, -0.03628), (-0.5137, 0.1095, -0.1027), (-0.6102, 0.1095, -0.04621)], [], [(1, 5, 6, 7, 14, 15, 13, 8), (18, 19, 21, 20), (17, 16, 23, 22), (33, 37, 41, 42, 43, 36, 35, 34), (48, 50, 51, 49), (45, 44, 46, 47), (21, 19, 49, 51), (1, 33, 34, 5), (16, 47, 46, 23), (8, 37, 33, 1), (5, 34, 35, 6), (22, 44, 45, 17), (23, 46, 44, 22), (17, 45, 47, 16), (19, 18, 48, 49), (20, 21, 51, 50), (18, 20, 50, 48), (13, 41, 37, 8), (60, 70, 69, 61), (60, 56, 57, 58, 59, 61, 62, 63, 64), (70, 73, 72, 71, 69, 68, 67, 66, 65), (61, 69, 71, 62), (62, 71, 72, 63), (63, 72, 73, 64), (64, 73, 70, 60), (56, 65, 66, 57), (57, 66, 67, 58), (58, 67, 68, 59), (4, 7, 6, 12, 11, 10, 9, 2, 3, 0), (25, 24, 27, 26), (28, 29, 32, 30, 31, 38, 39, 40, 35, 36), (53, 52, 54, 55), (3, 32, 29, 0), (26, 52, 53, 25), (4, 28, 36, 7), (27, 54, 52, 26), (25, 53, 55, 24), (24, 55, 54, 27), (10, 38, 31, 9), (11, 39, 38, 10), (12, 40, 39, 11), (6, 35, 40, 12), (0, 29, 28, 4), (9, 31, 30, 2), (2, 30, 32, 3)])
me_cube_003.polygons.foreach_set('material_index', [0, 0, 0, 0, 0, 0, 0, 0, 0, 0, 0, 0, 0, 0, 0, 0, 0, 0, 0, 1, 1, 1, 1, 1, 1, 1, 1, 1, 2, 2, 2, 2, 2, 2, 2, 2, 2, 2, 2, 2, 2, 2, 2, 2, 2])
me_cube_003.materials.append(mat_barrel)
me_cube_003.materials.append(mat_magazine)
me_cube_003.materials.append(mat_wood)
me_cube_003.use_remesh_preserve_volume = False
me_cube_003.use_remesh_preserve_attributes = False
me_cube_003.use_mirror_vertex_groups = False
me_cube_003.update()
me_plane_001 = bpy.data.meshes.new('Plane.001')
me_plane_001.from_pydata([(0.0, 0.05265, 5.28), (2.66, 0.05265, 1.226), (2.063, 0.05265, -3.391), (1.002, 0.05265, 2.102), (0.8815, 0.05265, 4.969), (2.66, 0.05265, -0.156), (2.063, 0.05265, -0.863), (0.0, 0.05265, -3.391), (0.8431, 0.05265, 2.793), (1.188, 0.05265, 3.483), (0.6342, -0.2059, -3.391), (0.0, -0.2059, -3.391), (0.6342, -0.2059, -7.629), (1.252e-09, -0.2053, -7.637), (0.8815, -1.484, 4.969), (0.0, -1.484, 5.28), (2.66, -1.484, -0.156), (2.66, -1.484, 1.226), (1.002, -1.484, 2.102), (1.188, -1.484, 3.483), (2.063, -1.484, -0.863), (2.063, -1.484, -3.391), (0.0, -1.484, -3.391), (0.8431, -1.484, 2.793), (0.0, -1.226, -3.391), (0.6342, -1.226, -3.391), (0.0, -1.222, -7.637), (0.6342, -1.226, -7.629), (0.6889, -0.926, -7.637), (0.6889, -0.926, -7.003), (2.271, 0.6563, -7.637), (2.271, 0.6563, -7.003), (-0.03246, -0.2047, -7.003), (1.55, 1.378, -7.003), (1.55, 1.378, -7.637), (2.271, -2.079, -7.637), (2.271, -2.079, -7.003), (0.6889, -0.4962, -7.637), (0.6889, -0.4962, -7.003), (1.55, -2.8, -7.003), (1.55, -2.8, -7.637), (-0.03246, -1.218, -7.003)], [], [(4, 9, 8, 3, 1, 5, 6, 2, 7, 0), (11, 10, 12, 13), (14, 15, 22, 21, 20, 16, 17, 18, 23, 19), (24, 26, 27, 25), (13, 26, 24, 11), (6, 20, 21, 2), (10, 25, 27, 12), (2, 21, 22, 7), (7, 22, 15, 0), (0, 15, 14, 4), (8, 23, 18, 3), (1, 17, 16, 5), (9, 19, 23, 8), (3, 18, 17, 1), (11, 24, 25, 10), (4, 14, 19, 9), (5, 16, 20, 6), (33, 31, 30, 34), (31, 29, 28, 30), (33, 34, 13, 32), (13, 28, 29, 32), (32, 29, 31, 33), (41, 38, 37, 26), (38, 36, 35, 37), (41, 26, 40, 39), (40, 35, 36, 39), (39, 36, 38, 41), (30, 28, 13, 34), (40, 26, 37, 35), (12, 27, 26, 13)])
me_plane_001.polygons.foreach_set('material_index', [0, 1, 0, 1, 1, 0, 1, 0, 0, 0, 0, 0, 0, 0, 1, 0, 0, 1, 1, 1, 1, 1, 1, 1, 1, 1, 1, 1, 1, 1])
me_plane_001.materials.append(mat_dummy)
me_plane_001.materials.append(mat_dummypole)
me_plane_001.use_remesh_preserve_volume = False
me_plane_001.use_remesh_preserve_attributes = False
me_plane_001.use_mirror_vertex_groups = False
me_plane_001.update()
me_cube_010 = bpy.data.meshes.new('Cube.010')
me_cube_010.from_pydata([(-1.0, -1.0, 0.0), (-1.0, 1.0, 0.0), (1.0, 1.0, 0.0), (1.0, -1.0, 0.0), (-1.0, -1.0, 3.0), (-1.0, 1.0, 3.0), (1.0, 1.0, 3.0), (1.0, -1.0, 3.0), (-1.0, -0.579, 3.0), (-1.0, 0.579, 3.0), (-1.0, -3.258e-07, 2.275), (-0.7907, -0.579, 3.0), (-0.7907, 0.579, 3.0), (-0.9213, -0.579, 3.0), (-0.9213, 0.579, 3.0), (-0.9213, -3.002e-07, 2.275), (-0.9213, -0.2034, 2.247), (-0.9213, 0.2034, 2.247), (-0.7907, -0.579, 3.0), (-0.7907, 0.579, 3.0), (-0.9213, -0.579, 3.0), (-0.9213, 0.579, 3.0), (-0.9213, -3.002e-07, 2.81), (-0.9213, -0.193, 3.0), (-0.9213, 0.193, 3.0)], [], [(0, 1, 2, 3), (5, 9, 12, 11, 8, 4, 7, 6), (1, 0, 4, 8, 10, 9, 5), (1, 5, 6, 2), (2, 6, 7, 3), (4, 0, 3, 7), (10, 8, 13, 15), (9, 10, 15, 14), (16, 22, 17), (17, 22, 24, 21), (19, 21, 24, 23, 20, 18), (22, 23, 24), (22, 16, 20, 23)])
me_cube_010.polygons.foreach_set('material_index', [0, 0, 0, 0, 0, 0, 0, 0, 2, 1, 1, 2, 1])
me_cube_010.materials.append(mat_generaluniform)
me_cube_010.materials.append(mat_generalshirt)
me_cube_010.materials.append(mat_generaltie)
me_cube_010.use_remesh_preserve_volume = False
me_cube_010.use_remesh_preserve_attributes = False
me_cube_010.use_mirror_vertex_groups = False
me_cube_010.update()
me_cube_008 = bpy.data.meshes.new('Cube.008')
me_cube_008.from_pydata([(1.0, -1.0, -1.0), (-1.0, -1.0, -1.0), (-1.0, 1.0, -1.0), (1.0, 1.0, -1.0), (1.0, -1.0, 1.0), (-1.0, -1.0, 1.0), (-1.0, 1.0, 1.0), (1.0, 1.0, 1.0)], [], [(0, 1, 2, 3), (4, 7, 6, 5), (0, 4, 5, 1), (1, 5, 6, 2), (2, 6, 7, 3), (4, 0, 3, 7)])
_uv = me_cube_008.uv_layers.new(name='UVMap')
_uv.uv.foreach_set('vector', [1.987e-08, 0.6667, 0.3333, 0.6667, 0.3333, 1.0, 0.0, 1.0, 0.3333, 0.3333, 0.3333, 0.6667, 4.967e-08, 0.6667, 0.0, 0.3333, 0.6667, 0.3333, 0.3333, 0.3333, 0.3333, 0.0, 0.6667, 1.987e-08, 2.98e-08, 0.3333, 0.0, 1.291e-07, 0.3333, 0.0, 0.3333, 0.3333, 1.0, 0.3333, 0.6667, 0.3333, 0.6667, 8.941e-08, 1.0, 0.0, 0.3333, 0.3333, 0.6667, 0.3333, 0.6667, 0.6667, 0.3333, 0.6667])
_ca = me_cube_008.color_attributes.new('Col', 'BYTE_COLOR', 'CORNER')
_ca.data.foreach_set('color', [1.0, 1.0, 1.0, 1.0, 1.0, 1.0, 1.0, 1.0, 1.0, 1.0, 1.0, 1.0, 1.0, 1.0, 1.0, 1.0, 1.0, 1.0, 1.0, 1.0, 1.0, 1.0, 1.0, 1.0, 1.0, 1.0, 1.0, 1.0, 1.0, 1.0, 1.0, 1.0, 1.0, 1.0, 1.0, 1.0, 1.0, 1.0, 1.0, 1.0, 1.0, 1.0, 1.0, 1.0, 1.0, 1.0, 1.0, 1.0, 1.0, 1.0, 1.0, 1.0, 1.0, 1.0, 1.0, 1.0, 1.0, 1.0, 1.0, 1.0, 1.0, 1.0, 1.0, 1.0, 1.0, 1.0, 1.0, 1.0, 1.0, 1.0, 1.0, 1.0, 1.0, 1.0, 1.0, 1.0, 1.0, 1.0, 1.0, 1.0, 1.0, 1.0, 1.0, 1.0, 1.0, 1.0, 1.0, 1.0, 1.0, 1.0, 1.0, 1.0, 1.0, 1.0, 1.0, 1.0])
me_cube_008.materials.append(mat_face)
me_cube_008.use_remesh_preserve_volume = False
me_cube_008.use_remesh_preserve_attributes = False
me_cube_008.use_mirror_vertex_groups = False
me_cube_008.update()
me_cube_007 = bpy.data.meshes.new('Cube.007')
me_cube_007.from_pydata([(0.8699, 0.8699, 0.0), (0.8699, -0.8699, 0.0), (-0.8699, -0.8699, 0.0), (-0.8699, 0.8699, 0.0), (0.8699, 0.8699, 0.4351), (0.8699, -0.8699, 0.4351), (-0.8699, -0.8699, 0.4351), (-0.8699, 0.8699, 0.4351), (-1.015, 1.015, 0.5417), (-1.015, -1.015, 0.5417), (1.015, -1.015, 0.5417), (1.015, 1.015, 0.5417), (0.8699, 0.8699, 0.2175), (0.8699, -0.8699, 0.2175), (-0.8699, -0.8699, 0.2175), (-0.8699, 0.8699, 0.2175), (0.9028, 0.9028, 0.6169), (-0.9028, 0.9028, 0.6169), (-0.9028, -0.9028, 0.6169), (0.9028, -0.9028, 0.6169), (-1.205, -0.6975, 0.0), (-1.205, 0.6975, 0.0)], [], [(0, 1, 2, 3), (17, 18, 19, 16), (12, 4, 5, 13), (13, 5, 6, 14), (14, 6, 7, 15), (12, 0, 3, 15), (9, 10, 19, 18), (11, 8, 17, 16), (4, 7, 8, 11), (10, 11, 16, 19), (8, 9, 18, 17), (5, 4, 11, 10), (7, 6, 9, 8), (6, 5, 10, 9), (4, 12, 15, 7), (2, 14, 15, 3), (1, 13, 14, 2), (0, 12, 13, 1), (2, 3, 21, 20)])
me_cube_007.polygons.foreach_set('material_index', [1, 0, 0, 0, 0, 1, 0, 0, 0, 0, 0, 0, 0, 0, 0, 1, 1, 1, 1])
me_cube_007.materials.append(mat_generaluniform)
me_cube_007.materials.append(mat_generalhelmetblack)
me_cube_007.use_remesh_preserve_volume = False
me_cube_007.use_remesh_preserve_attributes = False
me_cube_007.use_mirror_vertex_groups = False
me_cube_007.update()
me_cylinder_007 = bpy.data.meshes.new('Cylinder.007')
me_cylinder_007.from_pydata([(1.266, 0.3023, -4.084e-09), (1.564, 0.3023, 4.084e-09), (1.266, 0.1511, -0.2618), (1.564, 0.1511, -0.2618), (1.266, -0.1511, -0.2618), (1.564, -0.1511, -0.2618), (1.266, -0.3023, 2.234e-08), (1.564, -0.3023, 3.051e-08), (1.266, -0.1511, 0.2618), (1.564, -0.1511, 0.2618), (1.266, 0.1511, 0.2618), (1.564, 0.1511, 0.2618), (1.564, 0.1139, -0.1972), (1.564, 0.2277, 6.331e-09), (1.564, -0.1139, -0.1972), (1.564, -0.2277, 2.624e-08), (1.564, -0.1139, 0.1972), (1.564, 0.1139, 0.1972), (1.307, 0.1139, -0.1972), (1.307, 0.2277, -2.412e-08), (1.307, -0.1139, -0.1972), (1.307, -0.2277, -4.208e-09), (1.307, -0.1139, 0.1972), (1.307, 0.1139, 0.1972), (-1.647, 0.09794, 0.5997), (-1.584, 0.09794, 0.33), (-1.645, 0.09794, 0.2409), (-1.283, 0.09794, 0.33), (-1.706, 0.09794, 0.5781), (-1.283, 0.09794, 0.2238), (-1.458, 0.09794, 0.33), (-1.516, 0.09794, 0.2348), (-1.278, 0.09794, 0.001383), (-1.162, 0.09794, 0.05907), (-1.645, 0.05083, 0.2409), (-1.706, 0.05083, 0.5781), (-1.584, 0.05083, 0.33), (-1.283, 0.05083, 0.2238), (-1.283, 0.05083, 0.33), (-1.647, 0.05083, 0.5997), (-1.647, 0.003718, 0.5997), (-1.584, 0.003718, 0.33), (-1.645, 0.003718, 0.2409), (-1.283, 0.003718, 0.33), (-1.706, 0.003718, 0.5781), (-1.283, 0.003718, 0.2238), (-1.458, 0.05083, 0.33), (-1.516, 0.05083, 0.2348), (-1.458, 0.003718, 0.33), (-1.516, 0.003718, 0.2348), (-1.278, 0.05083, 0.001383), (-1.278, 0.003718, 0.001383), (-1.162, 0.05083, 0.05907), (-1.162, 0.003718, 0.05907), (-0.2948, 0.2273, 0.6115), (-0.4296, 0.2273, 0.01644), (-0.4296, 0.3051, 0.01644), (-0.3115, 0.3051, 0.5379), (-0.3115, 0.2273, 0.5379), (-0.3623, 0.2273, 0.6268), (-0.4971, 0.2273, 0.03173), (-0.4971, 0.3051, 0.03173), (-0.379, 0.3051, 0.5531), (-0.379, 0.2273, 0.5531), (-0.2948, -0.2273, 0.6115), (-0.4296, -0.2273, 0.01644), (-0.4296, -0.3051, 0.01644), (-0.3115, 0.0, 0.5379), (-0.3115, -0.3051, 0.5379), (-0.2948, 0.0, 0.6115), (-0.3115, -0.2273, 0.5379), (-0.3623, -0.2273, 0.6268), (-0.4971, -0.2273, 0.03173), (-0.4971, -0.3051, 0.03173), (-0.379, 0.0, 0.5531), (-0.379, -0.3051, 0.5531), (-0.3623, 0.0, 0.6268), (-0.379, -0.2273, 0.5531), (0.527, 0.3023, -4.084e-09), (0.6352, 0.3023, 4.084e-09), (0.527, 0.1511, -0.2618), (0.6352, 0.1511, -0.2618), (0.527, -0.1511, -0.2618), (0.6352, -0.1511, -0.2618), (0.527, -0.3023, 2.234e-08), (0.6352, -0.3023, 3.051e-08), (0.527, -0.1511, 0.2618), (0.6352, -0.1511, 0.2618), (0.527, 0.1511, 0.2618), (0.6352, 0.1511, 0.2618), (-0.3601, 0.3023, -4.084e-09), (-0.2519, 0.3023, 4.084e-09), (-0.3601, 0.1511, -0.2618), (-0.2519, 0.1511, -0.2618), (-0.3601, -0.1511, -0.2618), (-0.2519, -0.1511, -0.2618), (-0.3601, -0.3023, 2.234e-08), (-0.2519, -0.3023, 3.051e-08), (-0.3601, -0.1511, 0.2618), (-0.2519, -0.1511, 0.2618), (-0.3601, 0.1511, 0.2618), (-0.2519, 0.1511, 0.2618), (-0.3565, 0.05692, -0.1396), (-0.3565, 0.09243, -0.1191), (-0.3565, 0.1494, -0.0205), (-0.3565, 0.1494, 0.0205), (-0.3565, 0.09243, 0.1191), (-0.3565, 0.05692, 0.1396), (-0.3565, 0.05692, 0.2216), (-0.3565, 0.05692, -0.2216), (-0.3565, 0.1635, -0.1601), (-0.3565, 0.2204, -0.06151), (-0.3565, 0.2204, 0.06151), (-0.3565, 0.1635, 0.1601), (1.294, 0.05692, -0.1396), (1.294, 0.09243, -0.1191), (1.294, 0.1494, -0.0205), (1.294, 0.1494, 0.0205), (1.294, 0.09243, 0.1191), (1.294, 0.05692, 0.1396), (1.294, 0.05692, 0.2216), (1.294, 0.05692, -0.2216), (1.294, 0.1635, -0.1601), (1.294, 0.2204, -0.06151), (1.294, 0.2204, 0.06151), (1.294, 0.1635, 0.1601), (-0.3565, -0.05692, -0.1396), (-0.3565, -0.09243, -0.1191), (-0.3565, -0.1494, -0.0205), (-0.3565, -0.1494, 0.0205), (-0.3565, -0.09243, 0.1191), (-0.3565, -0.05692, 0.1396), (-0.3565, -0.05692, 0.2216), (-0.3565, -0.05692, -0.2216), (-0.3565, -0.1635, -0.1601), (-0.3565, -0.2204, -0.06151), (-0.3565, -0.2204, 0.06151), (-0.3565, -0.1635, 0.1601), (-0.3565, 0.0, -0.1396), (-0.3565, 0.0, -0.2216), (-0.3565, 0.0, 0.1396), (-0.3565, 0.0, 0.2216), (1.294, -0.05692, -0.1396), (1.294, -0.09243, -0.1191), (1.294, -0.1494, -0.0205), (1.294, -0.1494, 0.0205), (1.294, -0.09243, 0.1191), (1.294, -0.05692, 0.1396), (1.294, -0.05692, 0.2216), (1.294, -0.05692, -0.2216), (1.294, -0.1635, -0.1601), (1.294, -0.2204, -0.06151), (1.294, -0.2204, 0.06151), (1.294, -0.1635, 0.1601), (1.294, 0.0, -0.1396), (1.294, 0.0, -0.2216), (1.294, 0.0, 0.1396), (1.294, 0.0, 0.2216), (-0.3522, 0.1972, 0.3323), (-1.309, 0.1972, 0.3323), (-0.3522, 0.3323, 0.1972), (-1.309, 0.3323, 0.1972), (-0.3522, -0.1972, 0.3323), (-1.309, -0.1972, 0.3323), (-0.3522, -0.3323, 0.1972), (-1.309, -0.3323, 0.1972), (-0.3522, 0.0, 0.3323), (-1.309, 0.0, 0.3323), (-0.3522, 0.1972, -0.3323), (-1.142, 0.1972, -0.3109), (-0.3522, 0.3323, -0.1972), (-1.209, 0.3323, -0.1939), (-0.3522, 0.3323, 0.0), (-1.309, 0.3323, -0.02309), (-0.3522, -0.1972, -0.3323), (-1.142, -0.1972, -0.3109), (-0.3522, -0.3323, -0.1972), (-1.209, -0.3323, -0.1939), (-0.3522, 0.0, -0.3323), (-1.142, 0.0, -0.3109), (-0.3522, -0.3323, 0.0), (-1.308, -0.3323, -0.02309), (-0.3522, 0.0, 0.0), (-1.309, 0.0, -0.02309)], [], [(0, 1, 3, 2), (2, 3, 5, 4), (4, 5, 7, 6), (6, 7, 9, 8), (9, 7, 15, 16), (8, 9, 11, 10), (10, 11, 1, 0), (0, 2, 4, 6, 8, 10), (17, 16, 22, 23), (5, 3, 12, 14), (11, 9, 16, 17), (3, 1, 13, 12), (7, 5, 14, 15), (1, 11, 17, 13), (18, 19, 23, 22, 21, 20), (15, 14, 20, 21), (12, 13, 19, 18), (13, 17, 23, 19), (16, 15, 21, 22), (14, 12, 18, 20), (78, 79, 81, 80), (80, 81, 83, 82), (82, 83, 85, 84), (84, 85, 87, 86), (81, 79, 89, 87, 85, 83), (86, 87, 89, 88), (88, 89, 79, 78), (78, 80, 82, 84, 86, 88), (140, 141, 108, 107), (104, 111, 110, 103), (106, 113, 112, 105), (102, 109, 139, 138), (156, 119, 120, 157), (116, 115, 122, 123), (118, 117, 124, 125), (114, 154, 155, 121), (112, 113, 125, 124), (106, 105, 117, 118), (105, 112, 124, 117), (107, 108, 120, 119), (113, 106, 118, 125), (139, 109, 121, 155), (109, 102, 114, 121), (140, 107, 119, 156), (110, 111, 123, 122), (108, 141, 157, 120), (103, 110, 122, 115), (102, 138, 154, 114), (111, 104, 116, 123), (104, 103, 115, 116), (140, 131, 132, 141), (128, 127, 134, 135), (130, 129, 136, 137), (126, 138, 139, 133), (156, 157, 148, 147), (144, 151, 150, 143), (146, 153, 152, 145), (142, 149, 155, 154), (136, 152, 153, 137), (130, 146, 145, 129), (129, 145, 152, 136), (131, 147, 148, 132), (137, 153, 146, 130), (139, 155, 149, 133), (138, 154, 155, 139), (133, 149, 142, 126), (140, 156, 147, 131), (134, 150, 151, 135), (132, 148, 157, 141), (127, 143, 150, 134), (126, 142, 154, 138), (141, 157, 156, 140), (135, 151, 144, 128), (128, 144, 143, 127), (166, 158, 159, 167), (158, 160, 161, 159), (160, 172, 173, 161), (166, 182, 172, 160, 158), (159, 161, 173, 183, 167), (166, 167, 163, 162), (162, 163, 165, 164), (164, 165, 181, 180), (166, 162, 164, 180, 182), (163, 167, 183, 181, 165), (178, 179, 169, 168), (168, 169, 171, 170), (170, 171, 173, 172), (178, 168, 170, 172, 182), (169, 179, 183, 173, 171), (178, 174, 175, 179), (174, 176, 177, 175), (176, 180, 181, 177), (178, 182, 180, 176, 174), (175, 177, 181, 183, 179), (31, 26, 25, 30), (25, 26, 28, 24), (37, 29, 27, 38), (46, 30, 25, 36), (36, 25, 24, 39), (39, 24, 28, 35), (35, 28, 26, 34), (26, 31, 33, 32), (38, 27, 30, 46), (29, 31, 30, 27), (50, 32, 33, 52), (34, 26, 32, 50), (31, 47, 52, 33), (47, 34, 36, 46), (36, 34, 35, 39), (49, 48, 41, 42), (41, 40, 44, 42), (37, 38, 43, 45), (46, 36, 41, 48), (36, 39, 40, 41), (39, 35, 44, 40), (35, 34, 42, 44), (42, 51, 53, 49), (38, 46, 48, 43), (45, 43, 48, 49), (37, 47, 46, 38), (50, 52, 53, 51), (47, 52, 50, 34), (34, 50, 51, 42), (49, 53, 52, 47), (56, 57, 58, 55), (57, 54, 58), (58, 54, 69, 67), (61, 60, 63, 62), (62, 63, 59), (63, 74, 76, 59), (67, 74, 63, 58), (56, 61, 62, 57), (58, 63, 60, 55), (57, 62, 59, 54), (54, 59, 76, 69), (55, 60, 61, 56), (66, 65, 70, 68), (68, 70, 64), (70, 67, 69, 64), (73, 75, 77, 72), (75, 71, 77), (77, 71, 76, 74), (67, 70, 77, 74), (66, 68, 75, 73), (70, 65, 72, 77), (68, 64, 71, 75), (64, 69, 76, 71), (65, 66, 73, 72), (69, 67, 74, 76), (90, 91, 93, 92), (92, 93, 95, 94), (94, 95, 97, 96), (96, 97, 99, 98), (93, 91, 101, 99, 97, 95), (98, 99, 101, 100), (100, 101, 91, 90), (90, 92, 94, 96, 98, 100), (47, 31, 29, 37), (47, 37, 45, 49)])
me_cylinder_007.polygons.foreach_set('material_index', [0, 0, 0, 0, 0, 0, 0, 0, 0, 0, 0, 0, 0, 0, 0, 0, 0, 0, 0, 0, 0, 0, 0, 0, 0, 0, 0, 0, 0, 0, 0, 0, 0, 0, 0, 0, 0, 0, 0, 0, 0, 0, 0, 0, 0, 0, 0, 0, 0, 0, 0, 0, 0, 0, 0, 0, 0, 0, 0, 0, 0, 0, 0, 0, 0, 0, 0, 0, 0, 0, 0, 0, 0, 0, 0, 0, 0, 0, 0, 0, 0, 0, 0, 0, 0, 0, 0, 0, 0, 0, 0, 0, 0, 0, 1, 1, 1, 1, 1, 1, 1, 1, 1, 1, 1, 1, 1, 1, 1, 1, 1, 1, 1, 1, 1, 1, 1, 1, 1, 1, 1, 1, 1, 1, 1, 1, 1, 1, 1, 1, 1, 1, 1, 1, 1, 1, 1, 1, 1, 1, 1, 1, 1, 1, 1, 1, 1, 1, 1, 1, 1, 1, 1, 1, 1, 1, 1, 2, 2])
me_cylinder_007.materials.append(mat_barrel)
me_cylinder_007.materials.append(mat_magazine)
me_cylinder_007.materials.append(mat_wood)
me_cylinder_007.use_remesh_preserve_volume = False
me_cylinder_007.use_remesh_preserve_attributes = False
me_cylinder_007.use_mirror_vertex_groups = False
me_cylinder_007.update()
me_plane = bpy.data.meshes.new('Plane')
me_plane.from_pydata([(-0.2984, -0.06584, -0.04011), (1.565, -0.06584, 0.06261), (0.8342, -0.06584, 0.2382), (1.565, -0.06584, 0.2383), (-0.564, -0.09043, -0.04011), (-0.8576, -0.09043, -0.2505), (-1.004, -0.09043, -0.2345), (-1.726, -0.1103, -0.4978), (-1.726, -0.1103, -0.0288), (-1.031, -0.09043, 0.07668), (-0.8272, -0.09043, 0.01978), (-0.5781, -0.09043, 0.169), (0.8342, -0.06584, 0.169), (1.645, -0.04457, 0.0731), (1.645, -0.04457, 0.2128), (2.546, 0.0177, 0.2079), (2.562, -0.0177, 0.2891), (2.114, -0.02811, 0.0731), (2.114, -0.02811, 0.2128), (2.286, -0.02811, 0.2092), (2.706, -0.02811, 0.2092), (2.706, -0.02811, 0.1448), (2.298, -0.02811, 0.1448), (-0.5781, -0.04337, 0.2382), (0.4802, -0.04337, 0.2382), (-0.5173, -0.0479, -0.01876), (-0.4475, -0.0479, -0.1303), (-0.2864, -0.0479, -0.1303), (-0.2407, -0.0479, -0.00576), (-0.5173, -0.0479, -0.01876), (-0.4475, -0.0479, -0.1303), (-0.2864, -0.0479, -0.1303), (-0.2407, -0.0479, -0.00576), (2.612, -0.0177, 0.2891), (2.628, -0.0177, 0.2079), (2.628, 0.0177, 0.2079), (2.612, 0.0177, 0.2891), (2.286, -5.683e-09, 0.1015), (0.7792, -5.683e-09, 0.2894), (0.5312, -5.683e-09, 0.2894), (-0.2984, 0.06584, -0.04011), (1.565, 0.06584, 0.06261), (0.8342, 0.06584, 0.2382), (1.565, 0.06584, 0.2383), (-0.564, 0.09043, -0.04011), (-0.8576, 0.09043, -0.2505), (-1.004, 0.09043, -0.2345), (-1.726, 0.1103, -0.4978), (-1.726, 0.1103, -0.0288), (-1.031, 0.09043, 0.07668), (-0.8272, 0.09043, 0.01978), (-0.5781, 0.09043, 0.169), (0.8342, 0.06584, 0.169), (1.645, 0.04457, 0.0731), (1.645, 0.04457, 0.2128), (2.562, 0.0177, 0.2891), (2.546, -0.0177, 0.2079), (2.114, 0.02811, 0.0731), (2.114, 0.02811, 0.2128), (2.286, 0.02811, 0.2092), (2.706, 0.02811, 0.2092), (2.706, 0.02811, 0.1448), (2.298, 0.02811, 0.1448), (-0.5781, 0.04337, 0.2382), (0.4802, 0.04337, 0.2382), (-0.5173, 0.0479, -0.01876), (-0.4475, 0.0479, -0.1303), (-0.2864, 0.0479, -0.1303), (-0.2407, 0.0479, -0.00576), (-0.5173, 0.0479, -0.01876), (-0.4475, 0.0479, -0.1303), (-0.2864, 0.0479, -0.1303), (-0.2407, 0.0479, -0.00576)], [], [(1, 13, 14, 3), (54, 58, 57, 53), (36, 33, 34, 35), (17, 37, 19, 18), (22, 21, 20, 19, 37), (24, 12, 39), (39, 64, 24), (24, 64, 63, 23), (59, 58, 54, 14, 18, 19, 20, 60), (66, 67, 27, 26), (21, 61, 60, 20), (1, 41, 53, 57, 17, 13), (14, 54, 43, 3), (17, 57, 37), (37, 62, 22), (67, 68, 28, 27), (69, 70, 30, 29), (35, 34, 56, 15), (13, 17, 18, 14), (55, 16, 33, 36), (22, 62, 61, 21), (2, 42, 38), (41, 43, 54, 53), (16, 55, 15, 56), (55, 36, 35, 15), (57, 58, 59, 37), (62, 37, 59, 60, 61), (52, 51, 64), (33, 16, 56, 34), (23, 63, 51, 11), (2, 38, 12), (24, 23, 11), (38, 39, 12), (11, 12, 24), (39, 38, 52), (42, 52, 38), (51, 63, 64), (64, 39, 52), (70, 30, 31, 71), (65, 25, 26, 66), (71, 31, 32, 72), (6, 46, 45, 5), (10, 50, 49, 9), (11, 51, 50, 10), (3, 43, 42, 2), (8, 48, 47, 7), (9, 49, 48, 8), (7, 47, 46, 6), (5, 45, 44, 4), (44, 45, 46, 47, 48, 49, 50, 51, 52, 42, 43, 41, 40), (11, 10, 9, 8, 7, 6, 5, 4, 0, 1, 3, 2, 12), (1, 0, 4, 44, 40, 41)])
me_plane.polygons.foreach_set('material_index', [0, 0, 0, 0, 0, 0, 0, 0, 0, 0, 0, 0, 0, 0, 0, 0, 0, 0, 0, 0, 0, 0, 0, 0, 0, 0, 0, 0, 0, 0, 0, 0, 0, 0, 0, 0, 0, 0, 1, 1, 1, 2, 2, 2, 2, 2, 2, 2, 2, 2, 2, 2])
me_plane.materials.append(mat_barrel)
me_plane.materials.append(mat_magazine)
me_plane.materials.append(mat_wood)
me_plane.use_remesh_preserve_volume = False
me_plane.use_remesh_preserve_attributes = False
me_plane.use_mirror_vertex_groups = False
me_plane.update()
me_cube_002 = bpy.data.meshes.new('Cube.002')
me_cube_002.from_pydata([(1.05, 1.05, -0.9044), (1.05, 1.05, 0.9803), (-9.179e-08, 1.05, -0.9044), (-9.179e-08, 1.05, 0.9803), (1.05, 9.179e-08, -0.9044), (1.05, 9.179e-08, 1.096), (1.05, 1.001, 1.267), (1.05, 9.179e-08, 1.353), (0.7954, 1.05, 0.9803), (0.7954, 6.954e-08, 1.096), (0.7954, 1.001, 1.267), (0.7954, 6.954e-08, 1.353), (1.05, 1.05, 0.3256), (1.05, 9.179e-08, 0.3256), (-9.179e-08, 1.05, 0.3256), (1.05, 0.8361, 0.9803), (1.05, 0.8914, 0.3256), (1.05, 9.179e-08, -0.4998), (1.05, 9.179e-08, -0.1923), (1.05, 9.179e-08, 0.1152), (1.05, 1.05, -0.4998), (1.05, 1.05, -0.1923), (1.05, 1.05, 0.1152), (-9.179e-08, 1.05, -0.4998), (-9.179e-08, 1.05, -0.1923), (-9.179e-08, 1.05, 0.1152), (1.05, 9.179e-08, -0.6842), (1.05, 1.05, -0.6842), (-9.179e-08, 1.05, -0.6842), (1.05, 9.179e-08, -0.3461), (1.05, 1.05, -0.3461), (-9.179e-08, 1.05, -0.3461), (1.05, 9.179e-08, -0.03857), (1.05, 1.05, -0.03857), (-9.179e-08, 1.05, -0.03857), (1.05, 1.05, 0.8085), (-9.179e-08, 1.05, 0.8085), (1.05, 0.8507, 0.8085), (1.05, 1.05, 0.5504), (-9.179e-08, 1.05, 0.5504), (1.05, 0.8725, 0.5504), (1.05, 1.041, -0.9044), (1.05, 1.041, 0.9803), (-9.104e-08, 1.041, -0.9044), (-9.104e-08, 1.041, 0.9803), (1.04, 9.095e-08, -0.9044), (1.04, 1.05, 0.3256), (1.04, 9.095e-08, 0.3256), (1.04, 1.041, -0.9044)], [], [(5, 15, 1, 6, 7), (9, 11, 10, 8), (1, 8, 10, 6), (6, 10, 11, 7), (28, 23, 20, 27), (34, 25, 22, 33), (32, 18, 21, 33), (29, 17, 20, 30), (17, 26, 27, 20), (23, 31, 30, 20), (19, 32, 33, 22), (24, 34, 33, 21), (38, 35, 37, 40), (5, 9, 8, 1, 15), (35, 36, 3, 1), (26, 4, 0, 27), (7, 11, 9, 5), (25, 14, 12, 22), (35, 1, 15, 37), (31, 24, 21, 30), (13, 19, 22, 12), (2, 28, 27, 0), (18, 29, 30, 21), (12, 14, 39, 38), (12, 38, 40, 16), (44, 43, 41, 42), (47, 46, 48, 45), (38, 39, 36, 35)])
me_cube_002.polygons.foreach_set('material_index', [0, 0, 0, 0, 0, 0, 0, 0, 0, 0, 0, 0, 0, 0, 1, 1, 1, 1, 1, 1, 1, 1, 1, 1, 1, 2, 2, 0])
me_cube_002.materials.append(mat_barrel)
me_cube_002.materials.append(mat_magazine)
me_cube_002.materials.append(mat_wood)
me_cube_002.use_remesh_preserve_volume = False
me_cube_002.use_remesh_preserve_attributes = False
me_cube_002.use_mirror_vertex_groups = False
me_cube_002.update()
me_cylinder = bpy.data.meshes.new('Cylinder')
me_cylinder.from_pydata([(-1.183, -0.005628, -0.8142), (-1.183, -0.005628, 0.7366), (-0.8966, 0.4911, -0.8142), (-0.8966, 0.4911, 0.7366), (-0.3231, 0.4911, -0.8142), (-0.3231, 0.4911, 0.7366), (-0.03629, -0.005628, -0.8142), (-0.03629, -0.005628, 0.7366), (-0.3231, -0.5023, -0.8142), (-0.3231, -0.5023, 0.7366), (-0.8966, -0.5023, -0.8142), (-0.8966, -0.5023, 0.7366), (-0.7974, 0.3192, 0.9726), (-0.9849, -0.005628, 0.9726), (-0.4223, 0.3192, 0.9726), (-0.2348, -0.005628, 0.9726), (-0.4223, -0.3305, 0.9726), (-0.7974, -0.3305, 0.9726), (-0.7974, 0.3192, 0.7296), (-0.9849, -0.005628, 0.7296), (-0.4223, 0.3192, 0.7296), (-0.2348, -0.005628, 0.7296), (-0.4223, -0.3305, 0.7296), (-0.7974, -0.3305, 0.7296), (-1.022, -0.005628, -0.8142), (-0.8158, 0.351, -0.8142), (-0.4039, 0.351, -0.8142), (-0.198, -0.005628, -0.8142), (-0.4039, -0.3623, -0.8142), (-0.8158, -0.3623, -0.8142), (-1.022, -0.005628, -0.6357), (-0.8158, 0.351, -0.6357), (-0.4039, 0.351, -0.6357), (-0.198, -0.005628, -0.6357), (-0.4039, -0.3623, -0.6357), (-0.8158, -0.3623, -0.6357), (0.0, 0.4911, 0.7366), (0.0, -0.005628, 0.7366), (-0.3231, 0.4911, -0.43), (-0.03629, -0.005628, -0.43), (0.0, 0.4911, -0.43), (0.0, -0.005628, -0.43)], [], [(18, 19, 23, 22, 21, 20), (30, 31, 32, 33, 34, 35), (0, 1, 3, 2), (2, 3, 5, 4), (6, 7, 9, 8), (5, 3, 12, 14), (8, 9, 11, 10), (10, 11, 1, 0), (10, 0, 24, 29), (13, 17, 23, 19), (11, 9, 16, 17), (3, 1, 13, 12), (7, 5, 14, 15), (1, 11, 17, 13), (9, 7, 15, 16), (16, 15, 21, 22), (14, 12, 18, 20), (17, 16, 22, 23), (15, 14, 20, 21), (12, 13, 19, 18), (29, 24, 30, 35), (6, 8, 28, 27), (2, 4, 26, 25), (8, 10, 29, 28), (0, 2, 25, 24), (4, 6, 27, 26), (27, 28, 34, 33), (25, 26, 32, 31), (28, 29, 35, 34), (26, 27, 33, 32), (24, 25, 31, 30), (6, 4, 38, 39), (5, 7, 37, 36), (41, 37, 7, 39), (39, 38, 40, 41), (5, 36, 40, 38)])
me_cylinder.polygons.foreach_set('material_index', [0, 0, 1, 1, 1, 1, 1, 1, 1, 1, 1, 1, 1, 1, 1, 1, 1, 1, 1, 1, 1, 1, 1, 1, 1, 1, 1, 1, 1, 1, 1, 1, 2, 2, 2, 2])
me_cylinder.materials.append(mat_barrel)
me_cylinder.materials.append(mat_magazine)
me_cylinder.materials.append(mat_wood)
me_cylinder.use_remesh_preserve_volume = False
me_cylinder.use_remesh_preserve_attributes = False
me_cylinder.use_mirror_vertex_groups = False
me_cylinder.update()
me_cube_005 = bpy.data.meshes.new('Cube.005')
me_cube_005.from_pydata([(1.05, 0.1511, -0.9044), (1.05, 0.1511, 0.9803), (-9.179e-08, 0.1511, -0.9044), (-9.179e-08, 0.1511, 0.9803), (1.476, 1.321e-08, -0.9044), (1.05, 1.321e-08, 1.096), (1.05, 0.1441, 1.267), (1.05, 1.321e-08, 1.353), (0.7954, 0.1511, 0.9803), (0.7954, 1.001e-08, 1.096), (0.7954, 0.1441, 1.267), (0.7954, 1.001e-08, 1.353), (1.05, 0.1511, 0.3256), (1.476, 1.321e-08, 0.3256), (-9.179e-08, 0.1511, 0.3256), (1.05, 0.1203, 0.9803), (1.05, 0.1283, 0.3256), (1.476, 1.321e-08, -0.4998), (1.476, 1.321e-08, -0.1923), (1.476, 1.321e-08, 0.1152), (1.05, 0.1511, -0.4998), (1.05, 0.1511, -0.1923), (1.05, 0.1511, 0.1152), (-9.179e-08, 0.1511, -0.4998), (-9.179e-08, 0.1511, -0.1923), (-9.179e-08, 0.1511, 0.1152), (1.476, 1.321e-08, -0.6842), (1.05, 0.1511, -0.6842), (-9.179e-08, 0.1511, -0.6842), (1.476, 1.321e-08, -0.3461), (1.05, 0.1511, -0.3461), (-9.179e-08, 0.1511, -0.3461), (1.476, 1.321e-08, -0.03857), (1.05, 0.1511, -0.03857), (-9.179e-08, 0.1511, -0.03857), (1.05, 0.1511, 0.8085), (-9.179e-08, 0.1511, 0.8085), (1.05, 0.1224, 0.8085), (1.05, 0.1511, 0.5504), (-9.179e-08, 0.1511, 0.5504), (1.05, 0.1256, 0.5504), (1.05, 0.1499, -0.9044), (1.05, 0.1499, 0.9803), (-9.104e-08, 0.1499, -0.9044), (-9.104e-08, 0.1499, 0.9803), (1.466, 1.309e-08, -0.9044), (1.04, 0.1511, 0.3256), (1.466, 1.309e-08, 0.3256), (1.04, 0.1499, -0.9044)], [], [(5, 15, 1, 6, 7), (9, 11, 10, 8), (1, 8, 10, 6), (6, 10, 11, 7), (28, 23, 20, 27), (34, 25, 22, 33), (32, 18, 21, 33), (29, 17, 20, 30), (17, 26, 27, 20), (23, 31, 30, 20), (19, 32, 33, 22), (24, 34, 33, 21), (38, 35, 37, 40), (5, 9, 8, 1, 15), (35, 36, 3, 1), (26, 4, 0, 27), (7, 11, 9, 5), (25, 14, 12, 22), (35, 1, 15, 37), (31, 24, 21, 30), (13, 19, 22, 12), (2, 28, 27, 0), (18, 29, 30, 21), (12, 14, 39, 38), (12, 38, 40, 16), (44, 43, 41, 42), (47, 46, 48, 45), (38, 39, 36, 35)])
me_cube_005.polygons.foreach_set('material_index', [0, 0, 0, 0, 0, 0, 0, 0, 0, 0, 0, 0, 0, 0, 1, 1, 1, 1, 1, 1, 1, 1, 1, 1, 1, 2, 2, 0])
me_cube_005.materials.append(mat_barrel)
me_cube_005.materials.append(mat_magazine)
me_cube_005.materials.append(mat_wood)
me_cube_005.use_remesh_preserve_volume = False
me_cube_005.use_remesh_preserve_attributes = False
me_cube_005.use_mirror_vertex_groups = False
me_cube_005.update()

# ---- objects
ob_cube_004 = bpy.data.objects.new('Cube.004', me_cube_006)
ob_lamp_001 = bpy.data.objects.new('Lamp.001', light_lamp_001)
ob_lamp = bpy.data.objects.new('Lamp', light_lamp)
ob_camera = bpy.data.objects.new('Camera', cam_camera)
ob_m4 = bpy.data.objects.new('M4', me_cube_009)
ob_cube_002 = bpy.data.objects.new('Cube.002', me_cube_004)
ob_cube_001 = bpy.data.objects.new('Cube.001', me_cube_001)
ob_cube = bpy.data.objects.new('Cube', me_cube)
ob_ak47 = bpy.data.objects.new('AK47', me_cube_013)
ob_m9 = bpy.data.objects.new('M9', me_cube_014)
ob_rocket = bpy.data.objects.new('Rocket', me_cylinder_003)
ob_rpg = bpy.data.objects.new('RPG', me_cylinder_002)
ob_shotgun = bpy.data.objects.new('Shotgun', me_cube_003)
ob_dummy = bpy.data.objects.new('Dummy', me_plane_001)
ob_generalbody = bpy.data.objects.new('GeneralBody', me_cube_010)
ob_cube_005 = bpy.data.objects.new('Cube.005', me_cube_008)
ob_generalhat = bpy.data.objects.new('GeneralHat', me_cube_007)
ob_minigun = bpy.data.objects.new('Minigun', me_cylinder_007)
ob_kar98 = bpy.data.objects.new('Kar98', me_plane)
ob_bodyarmor = bpy.data.objects.new('BodyArmor', me_cube_002)
ob_jetpack = bpy.data.objects.new('Jetpack', me_cylinder)
ob_bodyarmorflat = bpy.data.objects.new('BodyArmorFlat', me_cube_005)

# ---- transforms, parenting, visibility, modifiers, constraints
ob_cube_004.location = (-5.386, 9.689, 3.64)
ob_cube_004.lineart.crease_threshold = 0.0
ob_lamp_001.location = (4.076, 6.1, 5.904)
ob_lamp_001.rotation_euler = (3.927, -2.356, 8.742e-08)
ob_lamp_001.lock_rotations_4d = False
ob_lamp_001.empty_display_type = 'ARROWS'
ob_lamp_001.color = (0.0, 0.0, 0.0, 0.0)
ob_lamp_001.lineart.crease_threshold = 0.0
ob_lamp.location = (-6.841, -12.91, 5.904)
ob_lamp.rotation_euler = (0.7854, -0.7854, 0.0)
ob_lamp.lock_rotations_4d = False
ob_lamp.empty_display_type = 'ARROWS'
ob_lamp.color = (0.0, 0.0, 0.0, 0.0)
ob_lamp.lineart.crease_threshold = 0.0
ob_camera.location = (15.0, -15.0, 23.48)
ob_camera.rotation_euler = (0.7854, 0.0, 0.7854)
ob_camera.lock_rotations_4d = False
ob_camera.empty_display_type = 'ARROWS'
ob_camera.color = (0.0, 0.0, 0.0, 0.0)
ob_camera.display_type = 'WIRE'
ob_camera.lineart.crease_threshold = 0.0
ob_m4.location = (0.0, 0.0, 0.0)
ob_m4.lineart.crease_threshold = 0.0
ob_cube_002.location = (0.0, 0.0, 4.072)
ob_cube_002.lock_rotations_4d = False
ob_cube_002.empty_display_type = 'ARROWS'
ob_cube_002.lineart.crease_threshold = 0.0
ob_cube_001.location = (0.0, 0.0, 3.8)
ob_cube_001.scale = (0.8, 0.8, 0.8)
ob_cube_001.lock_rotations_4d = False
ob_cube_001.empty_display_type = 'ARROWS'
ob_cube_001.lineart.crease_threshold = 0.0
ob_cube.location = (0.0, 0.0, 0.0)
ob_cube.lock_rotations_4d = False
ob_cube.empty_display_type = 'ARROWS'
ob_cube.lineart.crease_threshold = 0.0
ob_ak47.location = (0.0, 0.0, 0.0)
ob_ak47.lineart.crease_threshold = 0.0
ob_m9.location = (0.0, 0.0, 0.0)
ob_m9.lineart.crease_threshold = 0.0
ob_rocket.location = (1.183, 0.04831, 0.02664)
ob_rocket.lineart.crease_threshold = 0.0
ob_rpg.location = (-0.0254, 0.04831, 0.02664)
ob_rpg.lineart.crease_threshold = 0.0
ob_shotgun.location = (0.0, 0.0, 0.0)
ob_shotgun.lineart.crease_threshold = 0.0
ob_dummy.location = (0.0, 0.0, 0.0)
ob_dummy.lineart.crease_threshold = 0.0
_m = ob_dummy.modifiers.new('Mirror', 'MIRROR')
ob_generalbody.location = (0.0, 0.0, 0.0)
ob_generalbody.lock_rotations_4d = False
ob_generalbody.empty_display_type = 'ARROWS'
ob_generalbody.lineart.crease_threshold = 0.0
ob_cube_005.location = (0.0, 0.0, 3.8)
ob_cube_005.scale = (0.8, 0.8, 0.8)
ob_cube_005.lock_rotations_4d = False
ob_cube_005.empty_display_type = 'ARROWS'
ob_cube_005.lineart.crease_threshold = 0.0
ob_generalhat.location = (0.0, 0.0, 4.072)
ob_generalhat.lock_rotations_4d = False
ob_generalhat.empty_display_type = 'ARROWS'
ob_generalhat.lineart.crease_threshold = 0.0
ob_minigun.location = (0.0, 0.0, 0.0)
ob_minigun.lineart.crease_threshold = 0.0
ob_kar98.location = (0.0, 0.0, 0.0)
ob_kar98.lineart.crease_threshold = 0.0
ob_bodyarmor.location = (0.0, 0.0, 0.0)
ob_bodyarmor.lineart.crease_threshold = 0.0
_m = ob_bodyarmor.modifiers.new('Mirror', 'MIRROR')
_m.use_axis = (True, True, False)
ob_jetpack.location = (0.0, 0.0, 0.0)
ob_jetpack.lineart.crease_threshold = 0.0
_m = ob_jetpack.modifiers.new('Mirror', 'MIRROR')
ob_bodyarmorflat.location = (0.0, 0.0, 0.0)
ob_bodyarmorflat.lineart.crease_threshold = 0.0
_m = ob_bodyarmorflat.modifiers.new('Mirror', 'MIRROR')
_m.use_axis = (True, True, False)

# ---- collection membership
col_collection_1.objects.link(ob_cube_004)
col_collection_1.objects.link(ob_lamp_001)
col_collection_1.objects.link(ob_lamp)
col_collection_1.objects.link(ob_camera)
col_collection_2.objects.link(ob_m4)
col_collection_2.objects.link(ob_cube_002)
col_collection_2.objects.link(ob_cube_001)
col_collection_2.objects.link(ob_cube)
col_collection_3.objects.link(ob_ak47)
col_collection_4.objects.link(ob_m9)
col_collection_6.objects.link(ob_rocket)
col_collection_6.objects.link(ob_rpg)
col_collection_7.objects.link(ob_shotgun)
col_collection_8.objects.link(ob_dummy)
col_collection_9.objects.link(ob_generalbody)
col_collection_9.objects.link(ob_cube_005)
col_collection_9.objects.link(ob_generalhat)
col_collection_11.objects.link(ob_minigun)
col_collection_12.objects.link(ob_kar98)
col_collection_13.objects.link(ob_bodyarmor)
col_collection_14.objects.link(ob_jetpack)
col_collection_15.objects.link(ob_bodyarmorflat)

# ---- scene / render settings (as saved in the file)
scene.camera = ob_camera
scene.frame_start = 1; scene.frame_end = 250; scene.frame_set(1)
scene.render.engine = 'BLENDER_EEVEE_NEXT'
scene.render.resolution_percentage = 50
scene.render.dither_intensity = 0.0
scene.cycles.use_denoising = False
scene.cycles.samples = 128
scene.cycles.sampling_pattern = 'TABULATED_SOBOL'
scene.cycles.light_sampling_threshold = 0.0
scene.cycles.use_adaptive_sampling = False
scene.cycles.use_light_tree = False
scene.cycles.blur_glossy = 0.0
scene.cycles.sample_clamp_indirect = 0.0
scene.view_settings.view_transform = 'Standard'
bpy.context.view_layer.update()
